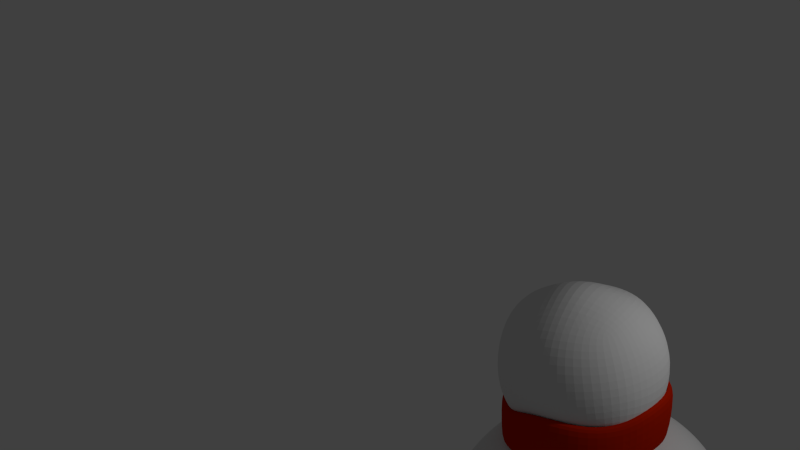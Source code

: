 # Source: new_snowmen.blend  (saved by Blender 2.76.0; exported with 4.5.12 LTS)
import bpy
from mathutils import Matrix  # noqa: F401  (used for matrix-valued properties, if any)

bpy.ops.wm.read_factory_settings(use_empty=True)
scene = bpy.context.scene
scene.name = 'Scene'

# ---- collections
col_collection_1 = bpy.data.collections.new('Collection 1'); scene.collection.children.link(col_collection_1)

# ---- materials (node trees are filled in below, after node groups)
mat_material = bpy.data.materials.new('Material')
mat_material.alpha_threshold = 0.0
mat_material.use_transparent_shadow = False
mat_material.diffuse_color = (0.5382, 0.01469, 0.0, 1.0)
mat_material.roughness = 0.5

# ---- material node trees

# ---- world
world_world = bpy.data.worlds.new('World'); scene.world = world_world
world_world.color = (0.05088, 0.05088, 0.05088)
world_world.use_sun_shadow = False
world_world.sun_shadow_jitter_overblur = 0.0
world_world.cycles.sampling_method = 'MANUAL'
world_world.cycles.sample_map_resolution = 256

# ---- cameras
cam_camera = bpy.data.cameras.new('Camera')
cam_camera.clip_end = 100.0
cam_camera.lens = 35.0
cam_camera.sensor_width = 32.0
cam_camera.sensor_height = 18.0
cam_camera.ortho_scale = 7.314
cam_camera.dof.focus_distance = 0.0
cam_camera.dof.aperture_fstop = 128.0

# ---- lights
light_lamp = bpy.data.lights.new('Lamp', 'POINT')
light_lamp.transmission_factor = 0.0
light_lamp.cutoff_distance = 30.0
light_lamp.energy = 100.0
light_lamp.shadow_buffer_clip_start = 1.001
light_lamp.shadow_soft_size = 0.1
light_lamp.shadow_maximum_resolution = 0.006
light_lamp.use_absolute_resolution = True
light_lamp.cycles.use_multiple_importance_sampling = False

# ---- meshes
me_cube_004 = bpy.data.meshes.new('Cube.004')
me_cube_004.from_pydata([(-0.8181, -0.1165, 0.182), (-0.7006, -0.1204, 0.4689), (-0.7057, -0.4365, 0.1894), (-0.6307, -0.3885, 0.4353), (-0.8328, 0.2499, 0.1924), (-0.7027, 0.5167, 0.1697), (-0.7071, 0.2076, 0.4865), (-0.6181, 0.4641, 0.4427), (-0.8255, 0.2148, -0.1538), (-0.6982, 0.164, -0.4702), (-0.6977, 0.496, -0.1477), (-0.6082, 0.4361, -0.4304), (-0.8279, -0.1403, -0.1494), (-0.6978, -0.4718, -0.1348), (-0.7005, -0.1539, -0.4787), (-0.5971, -0.4465, -0.4865), (-0.17, 0.7995, 0.1728), (-0.1561, 0.6973, 0.4727), (-0.4714, 0.6999, 0.1585), (-0.4337, 0.6179, 0.4343), (0.1609, 0.783, 0.1808), (0.4673, 0.6681, 0.1694), (0.1554, 0.6953, 0.4757), (0.4331, 0.6105, 0.4365), (0.1561, 0.76, -0.1453), (0.1446, 0.6411, -0.4482), (0.4621, 0.648, -0.1354), (0.422, 0.5594, -0.4113), (-0.1731, 0.7819, -0.1547), (-0.4708, 0.6913, -0.1522), (-0.1618, 0.662, -0.4566), (-0.433, 0.6002, -0.4287), (0.8291, 0.1854, 0.1631), (0.7115, 0.1723, 0.4761), (0.7003, 0.4649, 0.1613), (0.6188, 0.4407, 0.4322), (0.8298, -0.1522, 0.1625), (0.7058, -0.4698, 0.154), (0.7222, -0.1469, 0.4903), (0.6331, -0.4312, 0.4438), (0.8301, -0.1503, -0.1778), (0.7068, -0.1422, -0.4828), (0.7058, -0.4674, -0.1607), (0.6202, -0.4253, -0.4388), (0.8265, 0.1743, -0.1716), (0.696, 0.4476, -0.145), (0.7021, 0.1522, -0.4743), (0.608, 0.3996, -0.4197), (0.1594, -0.8047, 0.1395), (0.1535, -0.6915, 0.4608), (0.4761, -0.7014, 0.151), (0.4432, -0.617, 0.436), (-0.1988, -0.759, 0.1325), (-0.5012, -0.6343, 0.1563), (-0.1944, -0.645, 0.4472), (-0.4716, -0.5413, 0.4187), (-0.1521, -0.8143, -0.2104), (-0.1268, -0.7177, -0.5275), (-0.4645, -0.6891, -0.1943), (-0.4033, -0.6339, -0.5003), (0.1688, -0.8184, -0.1815), (0.4765, -0.7011, -0.1607), (0.1617, -0.705, -0.4854), (0.4355, -0.6148, -0.4365), (-0.1684, -0.1674, -0.8261), (-0.4731, -0.1572, -0.7076), (-0.1433, -0.4833, -0.7376), (-0.4121, -0.447, -0.675), (-0.1685, 0.168, -0.8186), (-0.1586, 0.4559, -0.6876), (-0.4723, 0.1571, -0.6975), (-0.4325, 0.4295, -0.6063), (0.1678, 0.1639, -0.8193), (0.4739, 0.1486, -0.6987), (0.149, 0.4391, -0.682), (0.4258, 0.3969, -0.5981), (0.1705, -0.1646, -0.8269), (0.1584, -0.4744, -0.7074), (0.4783, -0.148, -0.7072), (0.4362, -0.4282, -0.621), (0.194, -0.1691, 0.8543), (0.5094, -0.1534, 0.7364), (0.1738, -0.4764, 0.7187), (0.4634, -0.4339, 0.645), (0.1791, 0.173, 0.836), (0.1579, 0.481, 0.7006), (0.4961, 0.1648, 0.7238), (0.4372, 0.4427, 0.6153), (-0.1693, 0.1705, 0.8253), (-0.477, 0.1659, 0.7046), (-0.1561, 0.478, 0.7008), (-0.4349, 0.4413, 0.6169), (-0.1741, -0.1696, 0.8328), (-0.1763, -0.4668, 0.7146), (-0.4878, -0.1478, 0.7069), (-0.4585, -0.402, 0.6058), (-0.8459, 0.07602, 0.189), (-0.7128, 0.04774, 0.4822), (-0.7711, -0.1135, 0.3313), (-0.7683, -0.3002, 0.2002), (-0.6789, -0.4118, 0.3288), (-0.6742, -0.2743, 0.4573), (-0.8461, 0.2421, 0.02168), (-0.7117, 0.5163, 0.01193), (-0.783, 0.3977, 0.1837), (-0.7858, 0.2374, 0.3497), (-0.6745, 0.3492, 0.47), (-0.6712, 0.4974, 0.3162), (-0.8442, 0.0432, -0.1573), (-0.7122, 0.006389, -0.4799), (-0.775, 0.184, -0.3216), (-0.7755, 0.3672, -0.1497), (-0.6627, 0.4652, -0.2984), (-0.6631, 0.31, -0.4515), (-0.8412, -0.1265, 0.02431), (-0.7148, -0.4603, 0.03919), (-0.7785, -0.3194, -0.1258), (-0.7788, -0.1516, -0.3247), (-0.6616, -0.3083, -0.4783), (-0.6567, -0.4663, -0.3315), (-0.005006, 0.8049, 0.1796), (-0.0004066, 0.7078, 0.4811), (-0.163, 0.7637, 0.3292), (-0.3275, 0.7636, 0.1644), (-0.4547, 0.6698, 0.3049), (-0.3032, 0.6665, 0.4549), (0.1604, 0.7843, 0.01847), (0.4713, 0.6673, 0.01775), (0.3208, 0.7371, 0.1766), (0.1587, 0.7545, 0.3351), (0.3028, 0.6619, 0.4593), (0.453, 0.6497, 0.3116), (-0.00925, 0.7828, -0.151), (-0.009258, 0.6598, -0.4576), (0.1499, 0.7117, -0.3032), (0.3156, 0.7148, -0.1393), (0.4436, 0.6117, -0.2812), (0.2911, 0.6076, -0.4307), (-0.1739, 0.8048, 0.009296), (-0.4775, 0.7072, 0.003222), (-0.3287, 0.7526, -0.1553), (-0.1681, 0.7334, -0.3122), (-0.3053, 0.644, -0.4455), (-0.4536, 0.655, -0.2989), (0.8464, 0.02056, 0.1643), (0.729, 0.01346, 0.492), (0.7835, 0.181, 0.3247), (0.7794, 0.3344, 0.1619), (0.6696, 0.4568, 0.3051), (0.6743, 0.3177, 0.4544), (0.8462, -0.1534, -0.008099), (0.7173, -0.4762, -0.003426), (0.7822, -0.3194, 0.1585), (0.786, -0.1493, 0.3293), (0.6896, -0.2983, 0.4719), (0.6763, -0.4533, 0.3049), (0.8455, 0.01709, -0.1799), (0.7171, 0.008867, -0.4878), (0.783, -0.1458, -0.3386), (0.7825, -0.3166, -0.1696), (0.6728, -0.4488, -0.3088), (0.6735, -0.2916, -0.464), (0.844, 0.1834, -0.004448), (0.7095, 0.4626, 0.008618), (0.7756, 0.3189, -0.1582), (0.7785, 0.1627, -0.3308), (0.6649, 0.284, -0.4491), (0.6616, 0.4248, -0.2907), (-0.02197, -0.79, 0.1356), (-0.01691, -0.6807, 0.4574), (0.154, -0.7587, 0.3031), (0.3272, -0.7726, 0.1452), (0.4603, -0.6689, 0.3005), (0.3092, -0.6679, 0.4534), (-0.1834, -0.7913, -0.02807), (-0.4943, -0.6647, -0.01851), (-0.3607, -0.7097, 0.1371), (-0.1995, -0.7111, 0.2862), (-0.3502, -0.601, 0.4358), (-0.4931, -0.5942, 0.3073), (0.007941, -0.8313, -0.1851), (0.01833, -0.7236, -0.5158), (-0.1337, -0.7873, -0.3712), (-0.314, -0.7636, -0.2112), (-0.4301, -0.6797, -0.3554), (-0.2718, -0.6862, -0.5158), (0.1661, -0.8266, -0.02197), (0.4836, -0.7128, -0.005443), (0.3293, -0.7757, -0.1737), (0.1672, -0.7782, -0.3379), (0.3053, -0.669, -0.461), (0.4588, -0.6679, -0.3071), (-0.1714, 0.001948, -0.8388), (-0.4811, 0.0009353, -0.7123), (-0.3288, -0.1626, -0.7812), (-0.1591, -0.3318, -0.7892), (-0.2842, -0.4693, -0.7222), (-0.4481, -0.3097, -0.6948), (-0.0004887, 0.1691, -0.8349), (-0.005135, 0.453, -0.6955), (-0.1632, 0.3215, -0.7671), (-0.3282, 0.1629, -0.7722), (-0.4537, 0.3026, -0.6619), (-0.3037, 0.4461, -0.658), (0.1728, 0.002567, -0.8407), (0.4845, 0.003878, -0.7162), (0.3286, 0.1556, -0.7733), (0.1586, 0.3104, -0.7648), (0.2956, 0.4186, -0.6494), (0.452, 0.281, -0.6582), (0.0007654, -0.1691, -0.8421), (0.005461, -0.4857, -0.729), (0.1643, -0.3268, -0.7809), (0.3324, -0.1566, -0.7814), (0.4603, -0.2961, -0.6743), (0.3058, -0.4539, -0.6727), (0.1921, 0.001635, 0.8658), (0.5123, 0.005715, 0.7455), (0.3627, -0.1618, 0.8125), (0.1881, -0.3311, 0.8052), (0.3313, -0.4582, 0.6955), (0.4916, -0.303, 0.7031), (0.002675, 0.1746, 0.844), (0.0007926, 0.4869, 0.7123), (0.1663, 0.336, 0.7793), (0.3487, 0.1687, 0.7985), (0.4659, 0.314, 0.674), (0.3065, 0.4646, 0.6678), (-0.1732, 0.0002745, 0.8437), (-0.4869, 0.008789, 0.716), (-0.3315, 0.1659, 0.7793), (-0.1629, 0.3326, 0.7775), (-0.3041, 0.4604, 0.6683), (-0.4588, 0.3133, 0.6715), (0.008379, -0.1726, 0.8541), (-0.0001921, -0.4814, 0.7221), (-0.1755, -0.3299, 0.7922), (-0.3437, -0.161, 0.7896), (-0.4754, -0.2903, 0.6693), (-0.3321, -0.4385, 0.677), (-0.5132, -0.5564, -0.4886), (-0.5937, -0.594, -0.1702), (-0.6194, -0.5388, 0.1714), (-0.5678, -0.4685, 0.4146), (-0.5602, -0.3792, 0.523), (-0.6068, -0.1332, 0.5951), (-0.6026, 0.1777, 0.6047), (-0.5414, 0.4367, 0.5436), (-0.5394, 0.553, 0.4238), (-0.5975, 0.6159, 0.1595), (-0.595, 0.6039, -0.1487), (-0.5346, 0.5336, -0.4162), (-0.5347, 0.4185, -0.5336), (-0.5968, 0.1558, -0.5963), (-0.5981, -0.1535, -0.6063), (-0.5185, -0.4336, -0.5976), (-0.4205, 0.5442, 0.5392), (-0.1528, 0.6012, 0.5981), (0.154, 0.6029, 0.599), (0.4219, 0.5438, 0.539), (0.54, 0.5388, 0.4218), (0.5952, 0.5768, 0.1631), (0.5905, 0.5585, -0.1364), (0.5287, 0.4933, -0.4012), (0.4096, 0.4906, -0.5177), (0.1435, 0.5498, -0.5756), (-0.1578, 0.5694, -0.5831), (-0.4189, 0.5286, -0.5315), (0.5433, 0.43, 0.538), (0.6171, 0.165, 0.6138), (0.6321, -0.1473, 0.6303), (0.5664, -0.4195, 0.563), (0.5523, -0.5395, 0.4266), (0.6031, -0.5989, 0.1515), (0.6031, -0.5973, -0.1558), (0.5425, -0.5352, -0.4241), (0.543, -0.4131, -0.5448), (0.6044, -0.142, -0.6068), (0.5997, 0.1464, -0.5982), (0.5315, 0.3851, -0.5242), (0.4393, -0.5405, 0.5538), (0.1597, -0.5984, 0.602), (-0.1818, -0.5711, 0.5988), (-0.4557, -0.4791, 0.518), (-0.3923, -0.5568, -0.6118), (-0.1293, -0.6147, -0.6587), (0.1569, -0.6023, -0.61), (0.4226, -0.5366, -0.5432), (-0.8638, 0.06677, 0.01984), (-0.7935, 0.06962, 0.3441), (-0.7937, 0.3926, 0.01856), (-0.7918, 0.0189, -0.3287), (-0.7875, -0.3134, 0.04818), (-0.7307, -0.2856, 0.3389), (-0.7432, 0.3818, 0.3368), (-0.7312, 0.3351, -0.3098), (-0.7341, -0.3174, -0.3175), (-0.00754, 0.8075, 0.01491), (-0.002331, 0.7725, 0.3368), (0.3224, 0.7372, 0.01936), (-0.009844, 0.7328, -0.3107), (-0.3324, 0.7715, 0.00455), (-0.3161, 0.7284, 0.3168), (0.3129, 0.7131, 0.3253), (0.3035, 0.6713, -0.2918), (-0.318, 0.7093, -0.3076), (0.8633, 0.02013, -0.008408), (0.7992, 0.01793, 0.3322), (0.7963, -0.3234, -0.005746), (0.7959, 0.01286, -0.3424), (0.7915, 0.3318, 0.002047), (0.7399, 0.3289, 0.3146), (0.7447, -0.3095, 0.3186), (0.7412, -0.3044, -0.325), (0.7331, 0.3012, -0.3112), (-0.008384, -0.8241, -0.01391), (-0.02352, -0.7418, 0.2942), (-0.3473, -0.7402, -0.03274), (0.01817, -0.7971, -0.3567), (0.3335, -0.7878, -0.01664), (0.3168, -0.7325, 0.3047), (-0.3579, -0.6646, 0.2918), (-0.2871, -0.7464, -0.3639), (0.3185, -0.7361, -0.3234), (0.0004888, 0.002311, -0.8566), (-0.3346, 0.001406, -0.7899), (-0.002484, 0.3209, -0.7795), (0.337, 0.002943, -0.793), (0.001681, -0.3348, -0.7968), (-0.311, -0.322, -0.7565), (-0.3161, 0.3136, -0.7275), (0.3126, 0.2953, -0.7241), (0.3202, -0.3124, -0.7406), (0.006132, 0.0007418, 0.8667), (0.3634, 0.003238, 0.8238), (0.0009551, 0.3398, 0.7916), (-0.3402, 0.002284, 0.7959), (0.00571, -0.3369, 0.8051), (0.3509, -0.3182, 0.7704), (0.3247, 0.3257, 0.7409), (-0.3186, 0.3215, 0.737), (-0.3391, -0.3132, 0.7518), (-0.555, -0.5877, -0.3492), (-0.6184, -0.5683, 0.01028), (-0.6019, -0.5055, 0.3103), (-0.589, -0.2735, 0.567), (-0.6098, 0.02301, 0.6067), (-0.5789, 0.3195, 0.5819), (-0.5742, 0.5919, 0.3026), (-0.6051, 0.6201, 0.005839), (-0.5698, 0.5725, -0.2938), (-0.5706, 0.2987, -0.5699), (-0.6079, 0.002004, -0.6082), (-0.5665, -0.3024, -0.6023), (-0.2968, 0.5771, 0.5738), (0.0005294, 0.6113, 0.6077), (0.2978, 0.579, 0.5748), (0.5736, 0.5643, 0.302), (0.6017, 0.5752, 0.01404), (0.5648, 0.5299, -0.2784), (0.2865, 0.5235, -0.5512), (-0.007598, 0.5661, -0.587), (-0.2988, 0.5566, -0.5635), (0.5835, 0.3091, 0.5773), (0.636, 0.00899, 0.6354), (0.6076, -0.2936, 0.6051), (0.5814, -0.575, 0.2968), (0.6123, -0.6075, -0.002242), (0.5786, -0.5719, -0.2997), (0.5797, -0.2863, -0.582), (0.6123, 0.005799, -0.6135), (0.5711, 0.275, -0.5665), (0.3113, -0.5767, 0.5852), (-0.007555, -0.598, 0.6061), (-0.3357, -0.5283, 0.5672), (-0.2685, -0.5927, -0.6452), (0.01238, -0.6174, -0.6398), (0.2981, -0.5747, -0.5793), (-0.4752, -0.5182, -0.572), (-0.5295, -0.4417, 0.4825), (-0.5021, 0.4997, -0.5003), (-0.504, 0.5139, 0.5054), (0.5045, -0.4967, -0.5058), (0.5214, -0.5018, 0.5164), (0.4933, 0.4592, -0.4844), (0.5039, 0.5072, 0.5013)], [], [(0, 96, 288, 114), (0, 114, 292, 99), (0, 99, 293, 98), (0, 98, 289, 96), (1, 97, 289, 98), (1, 98, 293, 101), (1, 101, 345, 245), (1, 245, 346, 97), (2, 99, 292, 115), (2, 115, 343, 242), (2, 242, 344, 100), (2, 100, 293, 99), (3, 101, 293, 100), (3, 100, 344, 243), (3, 243, 379, 244), (3, 244, 345, 101), (4, 102, 288, 96), (4, 96, 289, 105), (4, 105, 294, 104), (4, 104, 290, 102), (5, 103, 290, 104), (5, 104, 294, 107), (5, 107, 348, 249), (5, 249, 349, 103), (6, 105, 289, 97), (6, 97, 346, 246), (6, 246, 347, 106), (6, 106, 294, 105), (7, 107, 294, 106), (7, 106, 347, 247), (7, 247, 381, 248), (7, 248, 348, 107), (8, 108, 288, 102), (8, 102, 290, 111), (8, 111, 295, 110), (8, 110, 291, 108), (9, 109, 291, 110), (9, 110, 295, 113), (9, 113, 351, 253), (9, 253, 352, 109), (10, 111, 290, 103), (10, 103, 349, 250), (10, 250, 350, 112), (10, 112, 295, 111), (11, 113, 295, 112), (11, 112, 350, 251), (11, 251, 380, 252), (11, 252, 351, 113), (12, 114, 288, 108), (12, 108, 291, 117), (12, 117, 296, 116), (12, 116, 292, 114), (13, 115, 292, 116), (13, 116, 296, 119), (13, 119, 342, 241), (13, 241, 343, 115), (14, 117, 291, 109), (14, 109, 352, 254), (14, 254, 353, 118), (14, 118, 296, 117), (15, 119, 296, 118), (15, 118, 353, 255), (15, 255, 378, 240), (15, 240, 342, 119), (16, 120, 297, 138), (16, 138, 301, 123), (16, 123, 302, 122), (16, 122, 298, 120), (17, 121, 298, 122), (17, 122, 302, 125), (17, 125, 354, 257), (17, 257, 355, 121), (18, 123, 301, 139), (18, 139, 349, 249), (18, 249, 348, 124), (18, 124, 302, 123), (19, 125, 302, 124), (19, 124, 348, 248), (19, 248, 381, 256), (19, 256, 354, 125), (20, 126, 297, 120), (20, 120, 298, 129), (20, 129, 303, 128), (20, 128, 299, 126), (21, 127, 299, 128), (21, 128, 303, 131), (21, 131, 357, 261), (21, 261, 358, 127), (22, 129, 298, 121), (22, 121, 355, 258), (22, 258, 356, 130), (22, 130, 303, 129), (23, 131, 303, 130), (23, 130, 356, 259), (23, 259, 385, 260), (23, 260, 357, 131), (24, 132, 297, 126), (24, 126, 299, 135), (24, 135, 304, 134), (24, 134, 300, 132), (25, 133, 300, 134), (25, 134, 304, 137), (25, 137, 360, 265), (25, 265, 361, 133), (26, 135, 299, 127), (26, 127, 358, 262), (26, 262, 359, 136), (26, 136, 304, 135), (27, 137, 304, 136), (27, 136, 359, 263), (27, 263, 384, 264), (27, 264, 360, 137), (28, 138, 297, 132), (28, 132, 300, 141), (28, 141, 305, 140), (28, 140, 301, 138), (29, 139, 301, 140), (29, 140, 305, 143), (29, 143, 350, 250), (29, 250, 349, 139), (30, 141, 300, 133), (30, 133, 361, 266), (30, 266, 362, 142), (30, 142, 305, 141), (31, 143, 305, 142), (31, 142, 362, 267), (31, 267, 380, 251), (31, 251, 350, 143), (32, 144, 306, 162), (32, 162, 310, 147), (32, 147, 311, 146), (32, 146, 307, 144), (33, 145, 307, 146), (33, 146, 311, 149), (33, 149, 363, 269), (33, 269, 364, 145), (34, 147, 310, 163), (34, 163, 358, 261), (34, 261, 357, 148), (34, 148, 311, 147), (35, 149, 311, 148), (35, 148, 357, 260), (35, 260, 385, 268), (35, 268, 363, 149), (36, 150, 306, 144), (36, 144, 307, 153), (36, 153, 312, 152), (36, 152, 308, 150), (37, 151, 308, 152), (37, 152, 312, 155), (37, 155, 366, 273), (37, 273, 367, 151), (38, 153, 307, 145), (38, 145, 364, 270), (38, 270, 365, 154), (38, 154, 312, 153), (39, 155, 312, 154), (39, 154, 365, 271), (39, 271, 383, 272), (39, 272, 366, 155), (40, 156, 306, 150), (40, 150, 308, 159), (40, 159, 313, 158), (40, 158, 309, 156), (41, 157, 309, 158), (41, 158, 313, 161), (41, 161, 369, 277), (41, 277, 370, 157), (42, 159, 308, 151), (42, 151, 367, 274), (42, 274, 368, 160), (42, 160, 313, 159), (43, 161, 313, 160), (43, 160, 368, 275), (43, 275, 382, 276), (43, 276, 369, 161), (44, 162, 306, 156), (44, 156, 309, 165), (44, 165, 314, 164), (44, 164, 310, 162), (45, 163, 310, 164), (45, 164, 314, 167), (45, 167, 359, 262), (45, 262, 358, 163), (46, 165, 309, 157), (46, 157, 370, 278), (46, 278, 371, 166), (46, 166, 314, 165), (47, 167, 314, 166), (47, 166, 371, 279), (47, 279, 384, 263), (47, 263, 359, 167), (48, 168, 315, 186), (48, 186, 319, 171), (48, 171, 320, 170), (48, 170, 316, 168), (49, 169, 316, 170), (49, 170, 320, 173), (49, 173, 372, 281), (49, 281, 373, 169), (50, 171, 319, 187), (50, 187, 367, 273), (50, 273, 366, 172), (50, 172, 320, 171), (51, 173, 320, 172), (51, 172, 366, 272), (51, 272, 383, 280), (51, 280, 372, 173), (52, 174, 315, 168), (52, 168, 316, 177), (52, 177, 321, 176), (52, 176, 317, 174), (53, 175, 317, 176), (53, 176, 321, 179), (53, 179, 344, 242), (53, 242, 343, 175), (54, 177, 316, 169), (54, 169, 373, 282), (54, 282, 374, 178), (54, 178, 321, 177), (55, 179, 321, 178), (55, 178, 374, 283), (55, 283, 379, 243), (55, 243, 344, 179), (56, 180, 315, 174), (56, 174, 317, 183), (56, 183, 322, 182), (56, 182, 318, 180), (57, 181, 318, 182), (57, 182, 322, 185), (57, 185, 375, 285), (57, 285, 376, 181), (58, 183, 317, 175), (58, 175, 343, 241), (58, 241, 342, 184), (58, 184, 322, 183), (59, 185, 322, 184), (59, 184, 342, 240), (59, 240, 378, 284), (59, 284, 375, 185), (60, 186, 315, 180), (60, 180, 318, 189), (60, 189, 323, 188), (60, 188, 319, 186), (61, 187, 319, 188), (61, 188, 323, 191), (61, 191, 368, 274), (61, 274, 367, 187), (62, 189, 318, 181), (62, 181, 376, 286), (62, 286, 377, 190), (62, 190, 323, 189), (63, 191, 323, 190), (63, 190, 377, 287), (63, 287, 382, 275), (63, 275, 368, 191), (64, 192, 324, 210), (64, 210, 328, 195), (64, 195, 329, 194), (64, 194, 325, 192), (65, 193, 325, 194), (65, 194, 329, 197), (65, 197, 353, 254), (65, 254, 352, 193), (66, 195, 328, 211), (66, 211, 376, 285), (66, 285, 375, 196), (66, 196, 329, 195), (67, 197, 329, 196), (67, 196, 375, 284), (67, 284, 378, 255), (67, 255, 353, 197), (68, 198, 324, 192), (68, 192, 325, 201), (68, 201, 330, 200), (68, 200, 326, 198), (69, 199, 326, 200), (69, 200, 330, 203), (69, 203, 362, 266), (69, 266, 361, 199), (70, 201, 325, 193), (70, 193, 352, 253), (70, 253, 351, 202), (70, 202, 330, 201), (71, 203, 330, 202), (71, 202, 351, 252), (71, 252, 380, 267), (71, 267, 362, 203), (72, 204, 324, 198), (72, 198, 326, 207), (72, 207, 331, 206), (72, 206, 327, 204), (73, 205, 327, 206), (73, 206, 331, 209), (73, 209, 371, 278), (73, 278, 370, 205), (74, 207, 326, 199), (74, 199, 361, 265), (74, 265, 360, 208), (74, 208, 331, 207), (75, 209, 331, 208), (75, 208, 360, 264), (75, 264, 384, 279), (75, 279, 371, 209), (76, 210, 324, 204), (76, 204, 327, 213), (76, 213, 332, 212), (76, 212, 328, 210), (77, 211, 328, 212), (77, 212, 332, 215), (77, 215, 377, 286), (77, 286, 376, 211), (78, 213, 327, 205), (78, 205, 370, 277), (78, 277, 369, 214), (78, 214, 332, 213), (79, 215, 332, 214), (79, 214, 369, 276), (79, 276, 382, 287), (79, 287, 377, 215), (80, 216, 333, 234), (80, 234, 337, 219), (80, 219, 338, 218), (80, 218, 334, 216), (81, 217, 334, 218), (81, 218, 338, 221), (81, 221, 365, 270), (81, 270, 364, 217), (82, 219, 337, 235), (82, 235, 373, 281), (82, 281, 372, 220), (82, 220, 338, 219), (83, 221, 338, 220), (83, 220, 372, 280), (83, 280, 383, 271), (83, 271, 365, 221), (84, 222, 333, 216), (84, 216, 334, 225), (84, 225, 339, 224), (84, 224, 335, 222), (85, 223, 335, 224), (85, 224, 339, 227), (85, 227, 356, 258), (85, 258, 355, 223), (86, 225, 334, 217), (86, 217, 364, 269), (86, 269, 363, 226), (86, 226, 339, 225), (87, 227, 339, 226), (87, 226, 363, 268), (87, 268, 385, 259), (87, 259, 356, 227), (88, 228, 333, 222), (88, 222, 335, 231), (88, 231, 340, 230), (88, 230, 336, 228), (89, 229, 336, 230), (89, 230, 340, 233), (89, 233, 347, 246), (89, 246, 346, 229), (90, 231, 335, 223), (90, 223, 355, 257), (90, 257, 354, 232), (90, 232, 340, 231), (91, 233, 340, 232), (91, 232, 354, 256), (91, 256, 381, 247), (91, 247, 347, 233), (92, 234, 333, 228), (92, 228, 336, 237), (92, 237, 341, 236), (92, 236, 337, 234), (93, 235, 337, 236), (93, 236, 341, 239), (93, 239, 374, 282), (93, 282, 373, 235), (94, 237, 336, 229), (94, 229, 346, 245), (94, 245, 345, 238), (94, 238, 341, 237), (95, 239, 341, 238), (95, 238, 345, 244), (95, 244, 379, 283), (95, 283, 374, 239)])
me_cube_004.use_remesh_preserve_volume = False
me_cube_004.use_remesh_preserve_attributes = False
me_cube_004.use_mirror_vertex_groups = False
me_cube_004.update()
me_cube_003 = bpy.data.meshes.new('Cube.003')
me_cube_003.from_pydata([(-0.7948, -0.2718, -0.114), (-0.7668, -0.2613, 0.1493), (-0.6757, -0.3051, -0.4229), (0.9081, -0.4064, -0.07667), (0.8737, -0.3727, 0.1587), (0.8688, -0.4235, -0.2847), (0.12, -0.3076, -0.832), (-0.2281, -0.3895, -0.7677), (0.4521, -0.3129, -0.7753), (0.04078, -0.2036, 0.6346), (0.374, -0.2199, 0.6277), (-0.2676, -0.2475, 0.5699), (-0.563, -0.2555, 0.422), (-0.5118, -0.3823, -0.592), (0.7105, -0.2884, 0.4047), (0.684, -0.4532, -0.5606), (-0.6909, -0.8571, -0.01305), (-0.637, -0.8406, 0.1431), (-0.5638, -0.8738, -0.3187), (1.02, -0.9059, 0.1335), (0.8299, -0.8098, 0.3215), (0.9104, -0.931, -0.1796), (0.182, -0.8651, -0.8266), (-0.1862, -0.8698, -0.7607), (0.5081, -0.8511, -0.7574), (0.1002, -0.7242, 0.5949), (0.3677, -0.7753, 0.5459), (-0.1722, -0.7292, 0.5451), (-0.4732, -0.7662, 0.3901), (-0.4368, -0.8803, -0.5621), (0.5386, -0.8348, 0.4854), (0.7823, -0.8267, -0.5823)], [], [(13, 7, 23, 29), (2, 18, 16, 0), (8, 24, 22, 6), (13, 29, 18, 2), (15, 31, 24, 8), (4, 20, 19, 3), (10, 9, 25, 26), (14, 30, 20, 4), (14, 10, 26, 30), (5, 3, 19, 21), (11, 27, 25, 9), (15, 5, 21, 31), (1, 0, 16, 17), (12, 28, 27, 11), (7, 6, 22, 23), (12, 1, 17, 28)])
me_cube_003.materials.append(mat_material)
me_cube_003.use_remesh_preserve_volume = False
me_cube_003.use_remesh_preserve_attributes = False
me_cube_003.use_mirror_vertex_groups = False
me_cube_003.update()
me_cube = bpy.data.meshes.new('Cube')
me_cube.from_pydata([(-0.8143, -0.1069, 0.04081), (-0.8203, -0.1204, -0.02624), (-0.7992, -0.1977, 0.03971), (-0.7988, -0.09325, 0.1061), (-0.8197, -0.01698, 0.04354), (-0.8251, -0.02943, -0.02309), (-0.8057, -0.2118, -0.02785), (-0.7836, -0.1829, 0.1053), (-0.8045, -0.004871, 0.1085), (-0.6946, -0.06535, 0.2975), (-0.7387, -0.07166, 0.2345), (-0.6813, -0.149, 0.2938), (-0.6416, -0.0621, 0.3584), (-0.7001, 0.01734, 0.3015), (-0.7445, 0.01286, 0.2377), (-0.7244, -0.1575, 0.2324), (-0.6297, -0.1441, 0.3532), (-0.6467, 0.01921, 0.3631), (-0.696, -0.458, 0.04365), (-0.7032, -0.4703, -0.02518), (-0.6444, -0.5345, 0.04675), (-0.6819, -0.4427, 0.1097), (-0.7396, -0.3751, 0.04133), (-0.7468, -0.3885, -0.0271), (-0.6515, -0.5456, -0.02262), (-0.6313, -0.5195, 0.1132), (-0.7247, -0.3595, 0.1072), (-0.5994, -0.3914, 0.2864), (-0.6334, -0.4077, 0.2313), (-0.5596, -0.4615, 0.2872), (-0.5592, -0.3788, 0.3374), (-0.6333, -0.3142, 0.2877), (-0.6714, -0.3274, 0.2305), (-0.5882, -0.4815, 0.2343), (-0.5277, -0.4433, 0.3338), (-0.5876, -0.3049, 0.3422), (-0.7787, 0.2322, 0.06305), (-0.8012, 0.1536, 0.05487), (-0.7648, 0.2386, 0.1277), (-0.7493, 0.3061, 0.07198), (-0.7837, 0.2247, -0.003765), (-0.8061, 0.1442, -0.01161), (-0.7868, 0.162, 0.1195), (-0.7357, 0.3104, 0.1368), (-0.7544, 0.3005, 0.004632), (-0.6315, 0.4962, 0.09726), (-0.6748, 0.4384, 0.08933), (-0.6189, 0.494, 0.1634), (-0.5844, 0.5482, 0.105), (-0.6378, 0.4965, 0.02757), (-0.6806, 0.4366, 0.02052), (-0.662, 0.4384, 0.1549), (-0.572, 0.5435, 0.1719), (-0.5912, 0.5506, 0.03426), (-0.6677, 0.2466, 0.3142), (-0.6862, 0.1743, 0.3099), (-0.6175, 0.2467, 0.3714), (-0.6432, 0.3138, 0.3186), (-0.7092, 0.2457, 0.2536), (-0.7293, 0.1725, 0.2473), (-0.6343, 0.1747, 0.3696), (-0.5954, 0.3135, 0.3727), (-0.6827, 0.314, 0.2605), (-0.5461, 0.4781, 0.3324), (-0.5817, 0.4299, 0.3276), (-0.5103, 0.4736, 0.3766), (-0.5073, 0.5195, 0.3377), (-0.576, 0.484, 0.2817), (-0.6154, 0.4334, 0.2745), (-0.5407, 0.4277, 0.3754), (-0.4791, 0.5116, 0.3772), (-0.5328, 0.5283, 0.2895), (-0.7471, 0.2011, -0.2224), (-0.7674, 0.2086, -0.1469), (-0.7215, 0.2798, -0.2148), (-0.7199, 0.1945, -0.2986), (-0.7669, 0.1184, -0.2296), (-0.7884, 0.126, -0.1541), (-0.7401, 0.2869, -0.1393), (-0.6961, 0.273, -0.2906), (-0.7383, 0.1121, -0.3058), (-0.6036, 0.1833, -0.5158), (-0.6479, 0.1855, -0.4466), (-0.5853, 0.2589, -0.5054), (-0.5537, 0.1826, -0.5804), (-0.6178, 0.1038, -0.5239), (-0.6634, 0.1049, -0.4543), (-0.6278, 0.2622, -0.4372), (-0.5372, 0.2572, -0.5688), (-0.5666, 0.104, -0.589), (-0.6167, 0.4838, -0.1936), (-0.6303, 0.4901, -0.1191), (-0.5739, 0.5406, -0.1881), (-0.5975, 0.476, -0.2671), (-0.6557, 0.4215, -0.2001), (-0.6709, 0.428, -0.1251), (-0.586, 0.5468, -0.1137), (-0.5565, 0.5322, -0.261), (-0.6345, 0.4141, -0.2744), (-0.5105, 0.4485, -0.4657), (-0.544, 0.4574, -0.4044), (-0.479, 0.4978, -0.4546), (-0.4727, 0.4417, -0.5209), (-0.5386, 0.3922, -0.4792), (-0.5757, 0.3987, -0.4151), (-0.5082, 0.5099, -0.3957), (-0.448, 0.4868, -0.5054), (-0.4961, 0.3879, -0.5379), (-0.7829, -0.1461, -0.2437), (-0.7855, -0.05651, -0.2405), (-0.7543, -0.1487, -0.3188), (-0.7717, -0.2347, -0.2455), (-0.8041, -0.1406, -0.1689), (-0.8075, -0.04986, -0.1654), (-0.7561, -0.06083, -0.3161), (-0.7446, -0.2353, -0.3198), (-0.7915, -0.2309, -0.171), (-0.6825, -0.4781, -0.2425), (-0.7215, -0.4021, -0.2445), (-0.6626, -0.4713, -0.3142), (-0.635, -0.5476, -0.2404), (-0.6963, -0.4806, -0.1694), (-0.7374, -0.4023, -0.1709), (-0.6989, -0.3979, -0.3171), (-0.6179, -0.5384, -0.3115), (-0.6466, -0.5523, -0.1674), (-0.6319, -0.1432, -0.5306), (-0.6324, -0.06098, -0.5314), (-0.5795, -0.1395, -0.593), (-0.6258, -0.2232, -0.5271), (-0.6784, -0.1466, -0.4635), (-0.6791, -0.06265, -0.4629), (-0.5799, -0.05866, -0.5953), (-0.5744, -0.218, -0.5875), (-0.6713, -0.2287, -0.4618), (-0.5712, -0.4347, -0.5043), (-0.5959, -0.3703, -0.513), (-0.5303, -0.423, -0.5558), (-0.5394, -0.4919, -0.4968), (-0.6068, -0.4482, -0.4463), (-0.636, -0.3806, -0.4524), (-0.5498, -0.3613, -0.5679), (-0.506, -0.4756, -0.544), (-0.5695, -0.5092, -0.4413), (-0.1637, 0.7627, 0.1547), (-0.17, 0.7907, 0.07147), (-0.234, 0.7438, 0.1499), (-0.1546, 0.7322, 0.2321), (-0.08957, 0.7769, 0.1571), (-0.09498, 0.8085, 0.07238), (-0.2411, 0.7673, 0.06874), (-0.2238, 0.7176, 0.2256), (-0.08154, 0.743, 0.2356), (-0.1172, 0.6615, 0.404), (-0.1303, 0.6812, 0.3574), (-0.1843, 0.652, 0.3978), (-0.1054, 0.641, 0.4418), (-0.0464, 0.6685, 0.4063), (-0.05906, 0.6882, 0.3609), (-0.1978, 0.6715, 0.3504), (-0.1728, 0.6309, 0.4368), (-0.03471, 0.6487, 0.4428), (-0.4237, 0.6669, 0.1286), (-0.4319, 0.6778, 0.05364), (-0.4804, 0.6332, 0.1207), (-0.4117, 0.653, 0.1992), (-0.3638, 0.6959, 0.1363), (-0.372, 0.7105, 0.05948), (-0.4883, 0.6408, 0.04732), (-0.4683, 0.6227, 0.1899), (-0.3521, 0.6783, 0.2085), (-0.3648, 0.6055, 0.3668), (-0.3805, 0.6223, 0.3194), (-0.417, 0.5825, 0.3551), (-0.3522, 0.5857, 0.4053), (-0.3083, 0.6244, 0.3783), (-0.3227, 0.6426, 0.3304), (-0.4349, 0.5971, 0.3085), (-0.4013, 0.5662, 0.3917), (-0.2968, 0.6031, 0.4178), (0.1563, 0.7834, 0.1432), (0.07153, 0.7874, 0.1516), (0.1634, 0.7494, 0.2196), (0.2408, 0.7744, 0.1314), (0.1503, 0.8153, 0.06024), (0.06633, 0.821, 0.06693), (0.07847, 0.7516, 0.2296), (0.2483, 0.7433, 0.2056), (0.2335, 0.8032, 0.05101), (0.4712, 0.7222, 0.08141), (0.399, 0.7438, 0.09973), (0.4813, 0.703, 0.1481), (0.54, 0.6954, 0.06317), (0.4588, 0.7388, 0.01), (0.3883, 0.7646, 0.02528), (0.4082, 0.7204, 0.1688), (0.5503, 0.6801, 0.1276), (0.5264, 0.708, -0.005377), (0.1874, 0.6754, 0.3823), (0.1069, 0.6754, 0.3954), (0.1952, 0.6564, 0.4155), (0.2675, 0.6728, 0.3655), (0.1793, 0.6947, 0.3398), (0.09671, 0.6949, 0.3522), (0.1167, 0.6565, 0.4294), (0.2731, 0.6537, 0.3984), (0.2618, 0.6919, 0.3234), (0.485, 0.6477, 0.3047), (0.4177, 0.6595, 0.3255), (0.4825, 0.6286, 0.3396), (0.5466, 0.6313, 0.2847), (0.4876, 0.6654, 0.2607), (0.4171, 0.678, 0.2826), (0.4185, 0.6398, 0.3596), (0.5387, 0.6146, 0.3198), (0.5532, 0.6475, 0.2397), (0.1422, 0.8524, -0.1973), (0.1429, 0.8522, -0.1122), (0.2189, 0.8356, -0.2), (0.1438, 0.8406, -0.2804), (0.06346, 0.8609, -0.1951), (0.06208, 0.8604, -0.1087), (0.2221, 0.836, -0.1168), (0.218, 0.8242, -0.2813), (0.06746, 0.8488, -0.2794), (0.1656, 0.7356, -0.5068), (0.1557, 0.7809, -0.4359), (0.2323, 0.7255, -0.5026), (0.1771, 0.6831, -0.5724), (0.09605, 0.7403, -0.5091), (0.08414, 0.7871, -0.4372), (0.2247, 0.7681, -0.4335), (0.2423, 0.6757, -0.5665), (0.1091, 0.6865, -0.5758), (0.4228, 0.7533, -0.2168), (0.4336, 0.7554, -0.1407), (0.4844, 0.7167, -0.2246), (0.4139, 0.7441, -0.2911), (0.3593, 0.7852, -0.2097), (0.3676, 0.7868, -0.1312), (0.4974, 0.7194, -0.1507), (0.4729, 0.7083, -0.2968), (0.353, 0.7751, -0.2864), (0.4029, 0.6746, -0.4877), (0.4033, 0.7046, -0.4277), (0.4516, 0.6492, -0.485), (0.4067, 0.6384, -0.5412), (0.351, 0.6949, -0.4922), (0.3484, 0.7296, -0.4286), (0.456, 0.6742, -0.4286), (0.4505, 0.6199, -0.5331), (0.3576, 0.6532, -0.5501), (-0.1667, 0.8204, -0.1856), (-0.09225, 0.8445, -0.1893), (-0.1581, 0.8083, -0.2687), (-0.2377, 0.7894, -0.1822), (-0.1716, 0.8216, -0.1006), (-0.09647, 0.8447, -0.103), (-0.08481, 0.8323, -0.2736), (-0.2282, 0.7775, -0.2636), (-0.2433, 0.7918, -0.09906), (-0.4244, 0.6798, -0.1789), (-0.3668, 0.7182, -0.1785), (-0.4116, 0.6694, -0.2542), (-0.4778, 0.6381, -0.1806), (-0.4324, 0.6848, -0.1017), (-0.3738, 0.7226, -0.09952), (-0.3552, 0.7072, -0.2558), (-0.4637, 0.6283, -0.2544), (-0.4871, 0.6436, -0.1049), (-0.1141, 0.7103, -0.4975), (-0.04512, 0.7275, -0.5045), (-0.09788, 0.6619, -0.5645), (-0.1805, 0.6883, -0.4883), (-0.1308, 0.7522, -0.4254), (-0.06044, 0.7725, -0.4319), (-0.02978, 0.6758, -0.5719), (-0.1636, 0.644, -0.5542), (-0.1983, 0.7262, -0.4175), (-0.3537, 0.6084, -0.4573), (-0.301, 0.6368, -0.4671), (-0.3355, 0.5783, -0.5141), (-0.4011, 0.5768, -0.4502), (-0.3745, 0.6335, -0.3944), (-0.3207, 0.6663, -0.401), (-0.2835, 0.6016, -0.5279), (-0.3808, 0.5534, -0.5019), (-0.4236, 0.5973, -0.3906), (0.9325, 0.2868, 0.01454), (0.9313, 0.2814, -0.04723), (0.8921, 0.3734, 0.01077), (0.9244, 0.2912, 0.07461), (0.9641, 0.1942, 0.02004), (0.9652, 0.186, -0.04261), (0.8885, 0.3709, -0.05051), (0.8871, 0.3745, 0.07027), (0.9531, 0.2019, 0.08104), (0.8329, 0.2982, 0.2553), (0.8749, 0.2966, 0.1953), (0.8066, 0.372, 0.2474), (0.7801, 0.3, 0.3126), (0.8522, 0.2183, 0.2654), (0.8974, 0.2139, 0.2039), (0.8448, 0.3732, 0.189), (0.7577, 0.3717, 0.3025), (0.7962, 0.2222, 0.3247), (0.7327, 0.575, 0.02115), (0.7215, 0.5794, -0.04147), (0.6708, 0.6227, 0.03218), (0.7379, 0.5683, 0.08119), (0.7909, 0.5183, 0.01363), (0.7821, 0.5206, -0.04805), (0.6578, 0.6292, -0.03189), (0.6787, 0.6137, 0.09323), (0.7927, 0.5139, 0.0731), (0.6973, 0.5409, 0.2474), (0.7209, 0.5502, 0.1951), (0.6524, 0.579, 0.2554), (0.6644, 0.5337, 0.2941), (0.738, 0.494, 0.2431), (0.7671, 0.5007, 0.1884), (0.6699, 0.5908, 0.2061), (0.6281, 0.5687, 0.2967), (0.6987, 0.4893, 0.2933), (0.9921, -0.09489, 0.03575), (0.9946, 0.001459, 0.03104), (0.9749, -0.07968, 0.1014), (0.9781, -0.1896, 0.04061), (0.9989, -0.1092, -0.03135), (0.9996, -0.01138, -0.03433), (0.979, 0.01468, 0.09491), (0.9595, -0.1729, 0.1082), (0.9864, -0.2047, -0.02835), (0.8693, -0.451, 0.06024), (0.9159, -0.369, 0.05279), (0.8489, -0.4327, 0.1332), (0.8142, -0.5259, 0.06809), (0.8816, -0.4657, -0.01441), (0.927, -0.3842, -0.01998), (0.8957, -0.3509, 0.124), (0.7938, -0.5075, 0.1427), (0.8275, -0.54, -0.008451), (0.8558, -0.03999, 0.2976), (0.864, 0.04753, 0.2872), (0.7953, -0.03074, 0.3606), (0.8388, -0.127, 0.3074), (0.9065, -0.05144, 0.2325), (0.9137, 0.03823, 0.2231), (0.8041, 0.05519, 0.3495), (0.779, -0.1162, 0.3707), (0.8896, -0.1405, 0.2419), (0.7417, -0.3696, 0.334), (0.781, -0.2936, 0.3255), (0.6933, -0.3527, 0.3917), (0.6968, -0.4378, 0.3428), (0.7844, -0.3902, 0.2709), (0.8279, -0.3115, 0.2609), (0.7267, -0.2794, 0.3864), (0.6578, -0.4162, 0.3951), (0.7338, -0.4618, 0.2817), (0.9618, -0.1355, -0.2484), (0.9829, -0.1299, -0.1737), (0.9544, -0.2288, -0.2477), (0.9335, -0.1386, -0.3232), (0.9584, -0.03873, -0.2489), (0.9806, -0.03187, -0.1745), (0.9738, -0.2247, -0.1729), (0.9276, -0.2297, -0.3221), (0.9292, -0.04366, -0.3239), (0.814, -0.1366, -0.5334), (0.8592, -0.1385, -0.4669), (0.8106, -0.2197, -0.5286), (0.7629, -0.1345, -0.5951), (0.8101, -0.04943, -0.5363), (0.8547, -0.04865, -0.4689), (0.8552, -0.2243, -0.4636), (0.7599, -0.2153, -0.5886), (0.7598, -0.04971, -0.5991), (0.8687, -0.4771, -0.241), (0.881, -0.4789, -0.166), (0.8208, -0.5466, -0.238), (0.8495, -0.4707, -0.3136), (0.9074, -0.4005, -0.244), (0.9223, -0.4003, -0.1692), (0.8306, -0.5504, -0.1627), (0.8047, -0.5379, -0.3104), (0.8853, -0.3966, -0.3171), (0.7588, -0.4346, -0.5043), (0.7943, -0.4479, -0.4463), (0.7271, -0.4919, -0.4967), (0.7179, -0.4228, -0.5558), (0.783, -0.3695, -0.5132), (0.8229, -0.3797, -0.4527), (0.7571, -0.5091, -0.4411), (0.6937, -0.4756, -0.544), (0.7371, -0.3608, -0.5682), (0.8835, 0.2602, -0.2535), (0.9186, 0.1613, -0.2517), (0.8564, 0.2518, -0.3265), (0.84, 0.3537, -0.2546), (0.9057, 0.268, -0.1814), (0.9414, 0.1693, -0.1786), (0.8901, 0.1537, -0.3257), (0.8147, 0.345, -0.3264), (0.8612, 0.3611, -0.1834), (0.6718, 0.5741, -0.2462), (0.7325, 0.5116, -0.2511), (0.653, 0.5659, -0.3158), (0.6089, 0.6281, -0.2398), (0.6897, 0.5792, -0.1759), (0.7516, 0.5174, -0.181), (0.7114, 0.503, -0.321), (0.5924, 0.6201, -0.3096), (0.6255, 0.6322, -0.1689), (0.7531, 0.2249, -0.5337), (0.7794, 0.1333, -0.5365), (0.71, 0.2167, -0.5949), (0.7205, 0.3125, -0.5288), (0.7912, 0.2338, -0.4679), (0.8204, 0.1396, -0.4695), (0.7332, 0.1278, -0.599), (0.6812, 0.3019, -0.5881), (0.7551, 0.3238, -0.4648), (0.5938, 0.5245, -0.5019), (0.6396, 0.4638, -0.5122), (0.5698, 0.5094, -0.5524), (0.5465, 0.5754, -0.4923), (0.6145, 0.5401, -0.4451), (0.6655, 0.4782, -0.4529), (0.6095, 0.4502, -0.5661), (0.5306, 0.5573, -0.5388), (0.5615, 0.5929, -0.4376), (0.2667, -0.8058, 0.1058), (0.276, -0.8179, 0.02234), (0.3592, -0.7886, 0.1043), (0.256, -0.7854, 0.1876), (0.172, -0.8167, 0.1052), (0.1792, -0.828, 0.02281), (0.3701, -0.8014, 0.02013), (0.346, -0.7679, 0.187), (0.1639, -0.7968, 0.1857), (0.2245, -0.6701, 0.4121), (0.234, -0.7181, 0.3422), (0.3055, -0.6559, 0.4133), (0.2172, -0.6114, 0.4745), (0.1416, -0.6796, 0.4069), (0.148, -0.7289, 0.3379), (0.318, -0.702, 0.3431), (0.2957, -0.6001, 0.4756), (0.1366, -0.6192, 0.469), (0.6107, -0.6955, 0.09031), (0.6246, -0.7089, 0.008148), (0.6841, -0.6485, 0.08346), (0.5924, -0.6757, 0.1708), (0.5319, -0.734, 0.09626), (0.5453, -0.7474, 0.01273), (0.6982, -0.6619, 0.003053), (0.6648, -0.6294, 0.162), (0.515, -0.7136, 0.1782), (0.5254, -0.5817, 0.3853), (0.5476, -0.6189, 0.3202), (0.5886, -0.5438, 0.369), (0.5076, -0.5378, 0.4405), (0.4569, -0.6124, 0.3995), (0.4756, -0.6531, 0.3317), (0.6148, -0.5764, 0.307), (0.5661, -0.5076, 0.4198), (0.4422, -0.5635, 0.4583), (-0.1127, -0.8129, 0.08873), (-0.01896, -0.8203, 0.09634), (-0.1122, -0.7944, 0.1657), (-0.2037, -0.7984, 0.08036), (-0.1122, -0.8231, 0.009812), (-0.01619, -0.8307, 0.01628), (-0.02137, -0.8014, 0.1744), (-0.2005, -0.7805, 0.1562), (-0.2053, -0.8086, 0.002664), (-0.4495, -0.708, 0.05962), (-0.3728, -0.7466, 0.0654), (-0.4402, -0.6921, 0.1303), (-0.5205, -0.6602, 0.05472), (-0.4553, -0.7177, -0.01344), (-0.3776, -0.7565, -0.009323), (-0.3652, -0.73, 0.138), (-0.5099, -0.645, 0.1235), (-0.5269, -0.67, -0.01678), (-0.1067, -0.6837, 0.3789), (-0.02514, -0.6867, 0.3898), (-0.1048, -0.6264, 0.4398), (-0.1859, -0.6752, 0.3663), (-0.1089, -0.7304, 0.3119), (-0.02447, -0.7353, 0.3222), (-0.02541, -0.627, 0.4511), (-0.1817, -0.6213, 0.4263), (-0.1909, -0.7193, 0.3003), (-0.3992, -0.6088, 0.3189), (-0.333, -0.6385, 0.3355), (-0.3875, -0.5676, 0.3698), (-0.4595, -0.5705, 0.3038), (-0.4136, -0.6428, 0.2611), (-0.344, -0.6763, 0.2742), (-0.3243, -0.5922, 0.3905), (-0.4429, -0.5369, 0.3501), (-0.4778, -0.5998, 0.2493), (-0.104, -0.8096, -0.2324), (-0.1078, -0.8212, -0.1516), (-0.1976, -0.7956, -0.2353), (-0.09922, -0.7907, -0.3116), (-0.00728, -0.8172, -0.2296), (-0.01028, -0.8288, -0.1476), (-0.2023, -0.807, -0.156), (-0.1913, -0.7771, -0.3129), (-0.004218, -0.7982, -0.3102), (-0.08189, -0.6903, -0.5293), (-0.08779, -0.7311, -0.461), (-0.1662, -0.6788, -0.5249), (-0.07666, -0.6425, -0.5923), (0.005248, -0.6971, -0.5318), (0.002162, -0.7382, -0.4623), (-0.1749, -0.7187, -0.4586), (-0.1586, -0.632, -0.5859), (0.007928, -0.6488, -0.5962), (-0.4466, -0.7085, -0.2384), (-0.4538, -0.7179, -0.1636), (-0.5165, -0.6632, -0.2383), (-0.4357, -0.6931, -0.3111), (-0.3698, -0.7455, -0.2384), (-0.3762, -0.7558, -0.1622), (-0.5249, -0.6715, -0.1645), (-0.504, -0.6496, -0.3099), (-0.3605, -0.7287, -0.3125), (-0.3887, -0.6142, -0.5027), (-0.4054, -0.6459, -0.4444), (-0.4483, -0.5813, -0.4959), (-0.3738, -0.577, -0.5545), (-0.321, -0.6411, -0.5109), (-0.3348, -0.6765, -0.4497), (-0.4686, -0.6081, -0.4403), (-0.429, -0.5512, -0.5433), (-0.3089, -0.5991, -0.5663), (0.286, -0.8082, -0.229), (0.1892, -0.8164, -0.2278), (0.2838, -0.7899, -0.3097), (0.3799, -0.7937, -0.2306), (0.2858, -0.8189, -0.146), (0.188, -0.8276, -0.1447), (0.1888, -0.7978, -0.3092), (0.376, -0.776, -0.3103), (0.3807, -0.8038, -0.1484), (0.6304, -0.7064, -0.2335), (0.553, -0.7433, -0.233), (0.6214, -0.692, -0.3085), (0.7011, -0.6615, -0.2342), (0.6346, -0.7144, -0.1551), (0.556, -0.7521, -0.1531), (0.5458, -0.7275, -0.3096), (0.6901, -0.6487, -0.3078), (0.7068, -0.6684, -0.1571), (0.2695, -0.6903, -0.5292), (0.1823, -0.697, -0.5318), (0.2644, -0.6425, -0.5922), (0.3538, -0.6788, -0.5248), (0.2749, -0.7309, -0.4606), (0.1849, -0.7381, -0.4621), (0.1798, -0.6488, -0.5962), (0.3463, -0.632, -0.5859), (0.362, -0.7185, -0.4581), (0.5763, -0.6141, -0.5026), (0.5086, -0.641, -0.5107), (0.5616, -0.577, -0.5545), (0.636, -0.5812, -0.4958), (0.5927, -0.6457, -0.4439), (0.5221, -0.6763, -0.4491), (0.4966, -0.5991, -0.5663), (0.6167, -0.5512, -0.5433), (0.656, -0.6079, -0.4399), (-0.07297, -0.144, -0.8513), (0.01013, -0.1459, -0.8616), (-0.07221, -0.2277, -0.8344), (-0.1548, -0.1415, -0.8342), (-0.07312, -0.05836, -0.8614), (0.01001, -0.05942, -0.872), (0.01051, -0.2303, -0.8443), (-0.1537, -0.2241, -0.8181), (-0.155, -0.05704, -0.8438), (-0.3866, -0.1356, -0.7433), (-0.3124, -0.1369, -0.7802), (-0.3838, -0.2142, -0.7316), (-0.4565, -0.1354, -0.6998), (-0.3869, -0.05477, -0.7499), (-0.3127, -0.05501, -0.788), (-0.3102, -0.2168, -0.7667), (-0.4529, -0.2131, -0.6901), (-0.4568, -0.05522, -0.7051), (-0.06997, -0.4586, -0.7433), (0.01146, -0.4633, -0.7508), (-0.07062, -0.5261, -0.6996), (-0.1495, -0.4516, -0.7312), (-0.07032, -0.3858, -0.7804), (0.01137, -0.3898, -0.7888), (0.01106, -0.5314, -0.706), (-0.1501, -0.518, -0.6893), (-0.1504, -0.38, -0.7665), (-0.3666, -0.4241, -0.668), (-0.2988, -0.4332, -0.6936), (-0.3627, -0.4822, -0.6368), (-0.4281, -0.4175, -0.6373), (-0.3726, -0.3595, -0.694), (-0.3024, -0.3658, -0.7235), (-0.2977, -0.4949, -0.6577), (-0.419, -0.4707, -0.6127), (-0.4378, -0.3557, -0.6585), (-0.06757, 0.2003, -0.849), (-0.0702, 0.1151, -0.8603), (-0.1462, 0.1976, -0.8314), (-0.06525, 0.2822, -0.8304), (0.01221, 0.2023, -0.8597), (0.0113, 0.116, -0.8711), (-0.1505, 0.1138, -0.8425), (-0.1418, 0.278, -0.8132), (0.01243, 0.2854, -0.8408), (-0.06794, 0.4934, -0.729), (-0.06475, 0.4291, -0.7702), (-0.137, 0.4844, -0.7149), (-0.07416, 0.5529, -0.6807), (0.00274, 0.5003, -0.738), (0.008154, 0.4346, -0.7798), (-0.1363, 0.4218, -0.7549), (-0.1412, 0.5417, -0.6679), (-0.005211, 0.5615, -0.6891), (-0.3689, 0.1878, -0.7368), (-0.3778, 0.1084, -0.7468), (-0.4359, 0.1851, -0.6915), (-0.3582, 0.2634, -0.7214), (-0.2976, 0.191, -0.7752), (-0.3051, 0.1104, -0.7856), (-0.4463, 0.1066, -0.701), (-0.4232, 0.2596, -0.6773), (-0.289, 0.268, -0.7587), (-0.3263, 0.452, -0.6436), (-0.3355, 0.3963, -0.6747), (-0.3807, 0.4434, -0.6096), (-0.3213, 0.5007, -0.607), (-0.267, 0.4626, -0.6722), (-0.2724, 0.4045, -0.7072), (-0.3943, 0.39, -0.6359), (-0.3703, 0.4882, -0.5804), (-0.266, 0.5146, -0.6308), (0.2522, 0.2018, -0.8496), (0.1728, 0.2029, -0.8599), (0.2459, 0.2848, -0.8313), (0.3298, 0.2006, -0.8326), (0.2566, 0.1159, -0.8606), (0.1754, 0.1163, -0.8712), (0.1688, 0.2865, -0.8412), (0.3211, 0.2828, -0.8151), (0.3362, 0.1156, -0.8432), (0.5433, 0.2019, -0.7426), (0.4762, 0.2002, -0.779), (0.5255, 0.2832, -0.7297), (0.6052, 0.205, -0.6998), (0.5573, 0.1177, -0.7506), (0.4874, 0.1163, -0.7881), (0.4617, 0.2814, -0.7642), (0.5838, 0.287, -0.6889), (0.6221, 0.12, -0.7066), (0.2155, 0.5031, -0.7327), (0.1455, 0.5049, -0.7397), (0.2027, 0.5661, -0.6858), (0.2827, 0.4998, -0.721), (0.2273, 0.4358, -0.7728), (0.1551, 0.4378, -0.781), (0.1344, 0.568, -0.6916), (0.2682, 0.5622, -0.676), (0.297, 0.4329, -0.7593), (0.4563, 0.4919, -0.6608), (0.4041, 0.4933, -0.6851), (0.4339, 0.5473, -0.6275), (0.5019, 0.4927, -0.6315), (0.4805, 0.4292, -0.6888), (0.4246, 0.4287, -0.7174), (0.3848, 0.5521, -0.6467), (0.4758, 0.543, -0.6051), (0.5305, 0.4325, -0.6545), (0.2606, -0.1439, -0.8513), (0.2606, -0.05817, -0.8614), (0.3424, -0.1413, -0.8343), (0.2599, -0.2277, -0.8344), (0.1776, -0.1458, -0.8616), (0.1775, -0.05936, -0.872), (0.3423, -0.05656, -0.844), (0.3413, -0.2241, -0.8181), (0.1772, -0.2303, -0.8443), (0.2577, -0.4586, -0.7433), (0.258, -0.3858, -0.7804), (0.3372, -0.4516, -0.7312), (0.2584, -0.5261, -0.6996), (0.1763, -0.4633, -0.7508), (0.1764, -0.3898, -0.7888), (0.3381, -0.38, -0.7665), (0.3378, -0.518, -0.6893), (0.1767, -0.5314, -0.706), (0.5731, -0.1341, -0.7439), (0.572, -0.0518, -0.7512), (0.6422, -0.133, -0.7008), (0.5709, -0.2135, -0.7319), (0.4994, -0.1361, -0.7806), (0.4988, -0.0532, -0.7888), (0.6406, -0.0507, -0.707), (0.6397, -0.212, -0.6905), (0.4976, -0.2164, -0.7668), (0.5543, -0.4241, -0.668), (0.5602, -0.3594, -0.694), (0.6158, -0.4174, -0.6373), (0.5504, -0.4822, -0.6368), (0.4865, -0.4332, -0.6936), (0.49, -0.3657, -0.7235), (0.6254, -0.3555, -0.6586), (0.6067, -0.4707, -0.6127), (0.4854, -0.4949, -0.6577), (0.2252, -0.01176, 0.6368), (0.142, -0.01269, 0.6436), (0.2231, -0.0963, 0.6394), (0.3089, -0.01338, 0.6228), (0.2265, 0.07099, 0.6273), (0.1429, 0.06757, 0.6368), (0.1407, -0.09495, 0.6435), (0.3058, -0.1001, 0.628), (0.3109, 0.07197, 0.6108), (0.5661, -0.0181, 0.5251), (0.4803, -0.01696, 0.567), (0.5562, -0.1049, 0.5347), (0.6488, -0.02012, 0.4757), (0.5723, 0.06851, 0.5111), (0.4848, 0.07039, 0.5527), (0.4732, -0.1049, 0.5758), (0.6362, -0.1056, 0.4857), (0.6565, 0.06554, 0.4627), (0.2136, -0.37, 0.6003), (0.1343, -0.37, 0.5975), (0.2119, -0.4597, 0.5691), (0.2917, -0.3701, 0.5969), (0.2168, -0.2768, 0.6218), (0.1365, -0.2748, 0.621), (0.1332, -0.4624, 0.5648), (0.289, -0.4558, 0.5679), (0.2965, -0.28, 0.6159), (0.5123, -0.3515, 0.5304), (0.4419, -0.3605, 0.5624), (0.5011, -0.4228, 0.513), (0.5783, -0.3441, 0.4905), (0.5275, -0.2734, 0.5386), (0.4525, -0.2782, 0.5747), (0.4348, -0.4369, 0.54), (0.5611, -0.4092, 0.4796), (0.5989, -0.2699, 0.4941), (0.2263, 0.3191, 0.5643), (0.2271, 0.2372, 0.5895), (0.3101, 0.3215, 0.5423), (0.2246, 0.3958, 0.5385), (0.1432, 0.3139, 0.5811), (0.1436, 0.2315, 0.6041), (0.3115, 0.2405, 0.5689), (0.3074, 0.3967, 0.5158), (0.1424, 0.3917, 0.5568), (0.2142, 0.5677, 0.4788), (0.2186, 0.5211, 0.4957), (0.2919, 0.5651, 0.4584), (0.2088, 0.605, 0.4615), (0.1359, 0.5669, 0.4965), (0.1389, 0.5195, 0.5144), (0.2981, 0.5193, 0.4739), (0.2854, 0.6021, 0.4426), (0.1314, 0.6047, 0.4778), (0.5647, 0.313, 0.451), (0.5716, 0.2356, 0.4727), (0.6444, 0.3077, 0.411), (0.5542, 0.3838, 0.4305), (0.4806, 0.3178, 0.4857), (0.485, 0.2393, 0.5104), (0.6542, 0.2311, 0.4292), (0.63, 0.3778, 0.3944), (0.4736, 0.39, 0.4618), (0.5082, 0.5423, 0.3926), (0.5246, 0.4989, 0.402), (0.5692, 0.5346, 0.3662), (0.4936, 0.5775, 0.3817), (0.4405, 0.5513, 0.4155), (0.4525, 0.5071, 0.4272), (0.5909, 0.4919, 0.3726), (0.5492, 0.5683, 0.3584), (0.4297, 0.5874, 0.4026), (-0.1021, 0.2828, 0.5936), (-0.02088, 0.295, 0.5963), (-0.09868, 0.361, 0.5748), (-0.1827, 0.2708, 0.5839), (-0.1051, 0.2005, 0.6103), (-0.02235, 0.2123, 0.6148), (-0.01937, 0.3736, 0.5757), (-0.1771, 0.3479, 0.567), (-0.1875, 0.1894, 0.5986), (-0.4194, 0.2497, 0.5092), (-0.3423, 0.2538, 0.5416), (-0.4057, 0.3206, 0.5004), (-0.4923, 0.2475, 0.4697), (-0.4303, 0.1737, 0.5162), (-0.3511, 0.1757, 0.5515), (-0.3314, 0.3271, 0.5298), (-0.4757, 0.3163, 0.4643), (-0.5052, 0.1736, 0.4738), (-0.09108, 0.5424, 0.5186), (-0.01749, 0.5539, 0.517), (-0.09211, 0.5836, 0.4975), (-0.1624, 0.5291, 0.5145), (-0.09248, 0.4921, 0.5373), (-0.01714, 0.5045, 0.536), (-0.01997, 0.5938, 0.4963), (-0.1616, 0.5712, 0.4938), (-0.166, 0.4782, 0.5325), (-0.3602, 0.4886, 0.471), (-0.2977, 0.5011, 0.4907), (-0.3497, 0.5285, 0.4562), (-0.4173, 0.4786, 0.4456), (-0.3744, 0.4408, 0.4819), (-0.3077, 0.4515, 0.5048), (-0.2914, 0.5427, 0.4729), (-0.4012, 0.516, 0.4353), (-0.4365, 0.4327, 0.4528), (-0.1083, -0.04368, 0.6328), (-0.1083, 0.03658, 0.631), (-0.1919, -0.05748, 0.6172), (-0.1077, -0.1253, 0.6283), (-0.02463, -0.0294, 0.6415), (-0.02427, 0.04956, 0.6386), (-0.1922, 0.02436, 0.6162), (-0.1901, -0.1402, 0.6122), (-0.02478, -0.1101, 0.6378), (-0.1041, -0.3907, 0.5716), (-0.1052, -0.2999, 0.5982), (-0.1813, -0.399, 0.5559), (-0.1034, -0.4781, 0.5367), (-0.02519, -0.3808, 0.5827), (-0.02501, -0.287, 0.6089), (-0.1843, -0.3122, 0.5821), (-0.1794, -0.4817, 0.5216), (-0.02534, -0.4719, 0.548), (-0.4363, -0.06867, 0.5184), (-0.439, 0.01334, 0.5213), (-0.5114, -0.06502, 0.47), (-0.4298, -0.1508, 0.5119), (-0.3569, -0.07035, 0.56), (-0.3587, 0.01246, 0.5614), (-0.515, 0.01609, 0.4742), (-0.5029, -0.1463, 0.4633), (-0.3522, -0.1534, 0.554), (-0.3954, -0.3878, 0.4693), (-0.4078, -0.312, 0.4879), (-0.4571, -0.3779, 0.4291), (-0.3856, -0.4569, 0.4447), (-0.3281, -0.3972, 0.5048), (-0.3365, -0.3182, 0.5271), (-0.4742, -0.305, 0.443), (-0.4418, -0.4418, 0.4116), (-0.3219, -0.4708, 0.4753), (-0.8204, 0.05936, -0.01827), (-0.8153, 0.0704, 0.04814), (-0.8005, 0.08073, 0.1129), (-0.7415, 0.0947, 0.2419), (-0.6975, 0.09768, 0.3057), (-0.6445, 0.09858, 0.3669), (-0.7795, 0.005533, 0.1729), (-0.7737, -0.08098, 0.1704), (-0.7587, -0.1689, 0.1693), (-0.7812, -0.3017, -0.02809), (-0.7743, -0.2877, 0.03997), (-0.7588, -0.2721, 0.1057), (-0.7019, -0.3431, 0.1703), (-0.661, -0.4255, 0.1724), (-0.6125, -0.5015, 0.1759), (-0.7019, -0.2432, 0.231), (-0.6607, -0.2324, 0.2905), (-0.6115, -0.2254, 0.3477), (-0.8018, 0.1347, -0.08094), (-0.7798, 0.2166, -0.0735), (-0.7513, 0.294, -0.06566), (-0.6794, 0.4332, -0.05111), (-0.6375, 0.4945, -0.04482), (-0.5919, 0.5502, -0.03904), (-0.7196, 0.3712, 0.01294), (-0.7142, 0.3749, 0.08097), (-0.701, 0.3771, 0.1461), (-0.7629, 0.1686, 0.1833), (-0.7417, 0.2433, 0.191), (-0.7136, 0.3132, 0.1995), (-0.651, 0.3767, 0.2676), (-0.6141, 0.3751, 0.3231), (-0.5694, 0.3741, 0.3739), (-0.6421, 0.4367, 0.2167), (-0.6003, 0.4898, 0.2252), (-0.5546, 0.5367, 0.2339), (-0.8021, 0.03963, -0.1605), (-0.78, 0.03222, -0.2358), (-0.7505, 0.02666, -0.3118), (-0.6739, 0.02171, -0.4599), (-0.6276, 0.02189, -0.5293), (-0.5756, 0.02304, -0.5941), (-0.7034, 0.1075, -0.3813), (-0.6866, 0.1892, -0.3738), (-0.6647, 0.267, -0.3653), (-0.7075, 0.3602, -0.1319), (-0.6907, 0.3535, -0.2072), (-0.6674, 0.3465, -0.2824), (-0.6076, 0.4064, -0.3466), (-0.573, 0.467, -0.3378), (-0.5344, 0.5218, -0.3307), (-0.6036, 0.3337, -0.4265), (-0.5635, 0.329, -0.493), (-0.5178, 0.3262, -0.5545), (-0.821, -0.04085, -0.09238), (-0.8168, -0.1322, -0.09587), (-0.8031, -0.2234, -0.09792), (-0.7461, -0.3981, -0.09792), (-0.7034, -0.4783, -0.09634), (-0.6523, -0.5519, -0.09424), (-0.7694, -0.3187, -0.1717), (-0.7514, -0.3206, -0.2457), (-0.7263, -0.3189, -0.3192), (-0.7203, -0.06286, -0.3908), (-0.7191, -0.1488, -0.3926), (-0.7108, -0.2331, -0.3924), (-0.6573, -0.3072, -0.4581), (-0.6139, -0.2994, -0.5211), (-0.5645, -0.2924, -0.579), (-0.6702, -0.3905, -0.3869), (-0.6372, -0.4612, -0.3827), (-0.5959, -0.5253, -0.3791), (-0.0162, 0.8191, 0.07101), (-0.01125, 0.7854, 0.1564), (-0.003998, 0.7496, 0.2352), (0.01648, 0.6927, 0.3596), (0.02824, 0.673, 0.4038), (0.03935, 0.6539, 0.4389), (-0.07125, 0.7118, 0.3047), (-0.1433, 0.7036, 0.3006), (-0.2114, 0.6923, 0.2933), (-0.3085, 0.7401, 0.06459), (-0.3006, 0.7212, 0.1435), (-0.2894, 0.6995, 0.2174), (-0.3381, 0.6598, 0.2739), (-0.397, 0.6377, 0.2635), (-0.4528, 0.6103, 0.2531), (-0.2617, 0.6587, 0.3409), (-0.248, 0.6397, 0.3889), (-0.2366, 0.6182, 0.4286), (0.06311, 0.8471, -0.02095), (0.1457, 0.8399, -0.02595), (0.2271, 0.8252, -0.03272), (0.3774, 0.7799, -0.0524), (0.4457, 0.7506, -0.06457), (0.5115, 0.7165, -0.07702), (0.3136, 0.7859, 0.03933), (0.3225, 0.7609, 0.1168), (0.3308, 0.7335, 0.1885), (0.08694, 0.719, 0.2976), (0.1712, 0.7181, 0.2862), (0.2555, 0.7143, 0.2706), (0.3418, 0.6864, 0.304), (0.345, 0.6676, 0.3462), (0.3482, 0.6482, 0.3794), (0.4147, 0.6975, 0.2305), (0.4873, 0.6834, 0.2084), (0.5554, 0.6637, 0.1868), (-0.01838, 0.8585, -0.1057), (-0.01529, 0.8589, -0.1927), (-0.009325, 0.8467, -0.2774), (0.01156, 0.7849, -0.4361), (0.0253, 0.7381, -0.5086), (0.03957, 0.6844, -0.5759), (0.07428, 0.8242, -0.3604), (0.1482, 0.8167, -0.3603), (0.2198, 0.8016, -0.3595), (0.2976, 0.8135, -0.123), (0.2919, 0.8125, -0.2039), (0.2883, 0.8017, -0.283), (0.3492, 0.7566, -0.3598), (0.4073, 0.7279, -0.362), (0.4633, 0.6941, -0.3654), (0.2894, 0.7504, -0.4307), (0.2946, 0.7114, -0.4975), (0.303, 0.6653, -0.5588), (-0.0974, 0.8327, -0.01541), (-0.1728, 0.8117, -0.01462), (-0.2445, 0.7845, -0.01512), (-0.3757, 0.7201, -0.01984), (-0.4351, 0.6843, -0.02378), (-0.4908, 0.6446, -0.02846), (-0.3109, 0.7579, -0.09858), (-0.3047, 0.7544, -0.1796), (-0.2942, 0.7429, -0.259), (-0.07418, 0.8082, -0.3548), (-0.146, 0.7855, -0.3489), (-0.2149, 0.7564, -0.3423), (-0.262, 0.6968, -0.409), (-0.2432, 0.6632, -0.4779), (-0.2259, 0.6235, -0.5418), (-0.3396, 0.6898, -0.3303), (-0.3948, 0.6539, -0.3264), (-0.4454, 0.6146, -0.3248), (0.9885, 0.0874, -0.03789), (0.9853, 0.09824, 0.02597), (0.9718, 0.109, 0.08825), (0.9108, 0.1271, 0.2136), (0.863, 0.1341, 0.2765), (0.8047, 0.14, 0.3374), (0.9312, 0.2086, 0.1418), (0.9056, 0.2945, 0.1344), (0.8718, 0.3744, 0.1293), (0.8382, 0.4516, -0.0512), (0.8444, 0.4514, 0.01003), (0.8427, 0.4495, 0.06932), (0.7855, 0.5079, 0.1311), (0.7347, 0.5599, 0.1391), (0.6792, 0.6028, 0.1512), (0.8084, 0.4419, 0.1863), (0.7745, 0.4379, 0.2429), (0.7301, 0.4353, 0.2956), (0.9948, -0.02283, -0.1025), (0.9956, -0.1213, -0.1008), (0.9848, -0.2169, -0.09931), (0.9291, -0.3951, -0.09404), (0.8856, -0.4754, -0.09008), (0.8331, -0.5485, -0.08577), (0.9623, -0.2968, -0.02475), (0.9526, -0.2814, 0.04612), (0.933, -0.2637, 0.1156), (0.9523, 0.02728, 0.1585), (0.9465, -0.06478, 0.1667), (0.9301, -0.1561, 0.1751), (0.8632, -0.2277, 0.2513), (0.8137, -0.212, 0.3168), (0.7559, -0.1996, 0.3794), (0.8664, -0.3312, 0.1935), (0.8205, -0.412, 0.2036), (0.7669, -0.4858, 0.2143), (0.9668, 0.06824, -0.176), (0.944, 0.06058, -0.2499), (0.9148, 0.0541, -0.3246), (0.8418, 0.04437, -0.4697), (0.7986, 0.04087, -0.5373), (0.7501, 0.03809, -0.6004), (0.8943, -0.04688, -0.3978), (0.8989, -0.1394, -0.3966), (0.8942, -0.228, -0.3945), (0.9536, -0.3152, -0.1716), (0.9363, -0.3175, -0.2464), (0.9115, -0.316, -0.3201), (0.8568, -0.3894, -0.3871), (0.8244, -0.4607, -0.3824), (0.7832, -0.5251, -0.3785), (0.8431, -0.305, -0.4589), (0.8002, -0.2977, -0.5219), (0.7511, -0.2911, -0.5795), (0.9573, 0.1775, -0.1083), (0.922, 0.2751, -0.1121), (0.8777, 0.3669, -0.1148), (0.7683, 0.5205, -0.1127), (0.7065, 0.5809, -0.107), (0.642, 0.6326, -0.09894), (0.8094, 0.4453, -0.1836), (0.7892, 0.4387, -0.254), (0.766, 0.4298, -0.3248), (0.857, 0.1465, -0.3989), (0.8253, 0.243, -0.3985), (0.7861, 0.3349, -0.3971), (0.7129, 0.4063, -0.4599), (0.6824, 0.3931, -0.5217), (0.6474, 0.3807, -0.5784), (0.6889, 0.4918, -0.389), (0.6337, 0.5546, -0.3828), (0.5765, 0.6084, -0.3762), (0.0814, -0.8321, 0.02097), (0.07633, -0.8214, 0.1022), (0.071, -0.8021, 0.1813), (0.06149, -0.7346, 0.331), (0.05794, -0.685, 0.3991), (0.05538, -0.6241, 0.4606), (0.1556, -0.7677, 0.2636), (0.2447, -0.7564, 0.2667), (0.3319, -0.7391, 0.2669), (0.4604, -0.778, 0.01674), (0.448, -0.7647, 0.101), (0.4328, -0.744, 0.1838), (0.4958, -0.6865, 0.2572), (0.571, -0.65, 0.2479), (0.6414, -0.6051, 0.237), (0.399, -0.6804, 0.3398), (0.3834, -0.6369, 0.4095), (0.3711, -0.5843, 0.4708), (-0.01325, -0.8333, -0.06522), (-0.1106, -0.8256, -0.07047), (-0.205, -0.8113, -0.07631), (-0.379, -0.7595, -0.08543), (-0.4569, -0.7211, -0.08811), (-0.5286, -0.6739, -0.09016), (-0.2942, -0.7866, -0.004077), (-0.2908, -0.7765, 0.07224), (-0.2852, -0.7591, 0.1467), (-0.02326, -0.7733, 0.2499), (-0.1109, -0.7671, 0.2403), (-0.1961, -0.7542, 0.2297), (-0.2696, -0.7015, 0.2876), (-0.2616, -0.6605, 0.3519), (-0.2552, -0.6103, 0.41), (-0.3554, -0.7065, 0.2079), (-0.4281, -0.6703, 0.1977), (-0.4955, -0.6247, 0.1886), (0.08883, -0.8307, -0.1449), (0.09094, -0.8192, -0.2278), (0.09228, -0.8004, -0.3092), (0.09355, -0.7404, -0.4625), (0.09378, -0.6993, -0.5327), (0.09386, -0.6509, -0.5975), (-0.001078, -0.7719, -0.3881), (-0.09377, -0.7646, -0.3882), (-0.1836, -0.7515, -0.3877), (-0.2923, -0.7855, -0.1599), (-0.2867, -0.7745, -0.2375), (-0.2788, -0.7567, -0.3134), (-0.3486, -0.7057, -0.3834), (-0.4218, -0.6722, -0.3803), (-0.4878, -0.6311, -0.3778), (-0.2577, -0.7006, -0.4549), (-0.2464, -0.6625, -0.5188), (-0.2364, -0.6175, -0.5772), (0.1848, -0.8314, -0.06075), (0.2827, -0.8221, -0.06194), (0.3777, -0.8064, -0.06448), (0.5537, -0.7535, -0.07088), (0.633, -0.7154, -0.07417), (0.7061, -0.6687, -0.07767), (0.4713, -0.7818, -0.151), (0.4694, -0.7723, -0.2322), (0.4638, -0.7554, -0.3104), (0.1872, -0.7717, -0.3876), (0.2799, -0.7642, -0.3873), (0.3698, -0.7509, -0.3864), (0.4449, -0.7004, -0.4543), (0.434, -0.6624, -0.5186), (0.4242, -0.6175, -0.5772), (0.5351, -0.7051, -0.382), (0.6085, -0.6716, -0.379), (0.6747, -0.6307, -0.3767), (0.01035, 0.02814, -0.8751), (-0.07232, 0.02829, -0.8644), (-0.1538, 0.02839, -0.8466), (-0.3104, 0.0278, -0.7899), (-0.3841, 0.027, -0.7512), (-0.4535, 0.02591, -0.7056), (-0.2351, -0.05581, -0.8193), (-0.2349, -0.139, -0.8105), (-0.2332, -0.2203, -0.7955), (0.01098, -0.3119, -0.82), (-0.07121, -0.3086, -0.8107), (-0.152, -0.3039, -0.7955), (-0.228, -0.3731, -0.7475), (-0.2261, -0.4429, -0.7145), (-0.2261, -0.5074, -0.6753), (-0.3067, -0.2935, -0.7477), (-0.3789, -0.2893, -0.715), (-0.4466, -0.287, -0.6762), (0.09337, 0.1164, -0.8747), (0.09254, 0.2033, -0.8633), (0.09064, 0.2869, -0.8444), (0.08169, 0.4377, -0.7834), (0.07417, 0.5043, -0.7416), (0.06463, 0.5668, -0.6929), (0.01129, 0.3634, -0.8142), (-0.06404, 0.3591, -0.8041), (-0.1382, 0.3533, -0.7877), (-0.229, 0.1122, -0.8176), (-0.2231, 0.1944, -0.8068), (-0.2166, 0.2731, -0.7893), (-0.2803, 0.3397, -0.736), (-0.3468, 0.3334, -0.7006), (-0.4091, 0.3285, -0.6587), (-0.2057, 0.4134, -0.7338), (-0.2037, 0.4739, -0.6959), (-0.2055, 0.5287, -0.6512), (0.1769, 0.02829, -0.8752), (0.2594, 0.02872, -0.8646), (0.3404, 0.02936, -0.847), (0.4951, 0.03122, -0.7913), (0.567, 0.03246, -0.7535), (0.6341, 0.03399, -0.709), (0.4134, 0.1156, -0.8189), (0.4047, 0.1999, -0.809), (0.3933, 0.2814, -0.7926), (0.163, 0.3653, -0.8149), (0.2377, 0.3633, -0.8058), (0.3101, 0.3608, -0.7907), (0.3632, 0.4302, -0.7407), (0.346, 0.4962, -0.705), (0.3294, 0.5572, -0.6628), (0.4444, 0.3581, -0.7437), (0.5044, 0.3596, -0.7117), (0.5587, 0.3635, -0.6737), (0.09377, -0.05987, -0.8755), (0.09384, -0.1466, -0.8651), (0.09387, -0.2314, -0.8476), (0.09387, -0.3914, -0.7917), (0.09387, -0.465, -0.7534), (0.09387, -0.5334, -0.7082), (0.1767, -0.3119, -0.82), (0.2589, -0.3086, -0.8107), (0.3397, -0.3039, -0.7955), (0.4219, -0.05481, -0.8197), (0.4222, -0.1385, -0.8107), (0.4208, -0.2201, -0.7956), (0.4942, -0.2933, -0.7478), (0.5664, -0.2889, -0.7152), (0.6339, -0.2865, -0.6764), (0.4157, -0.3731, -0.7475), (0.4138, -0.4429, -0.7145), (0.4139, -0.5074, -0.6753), (0.1434, 0.1482, 0.6235), (0.2271, 0.1535, 0.6114), (0.3117, 0.1564, 0.5926), (0.4865, 0.1561, 0.5336), (0.5743, 0.1536, 0.4934), (0.6585, 0.1498, 0.447), (0.3968, 0.07144, 0.5863), (0.3937, -0.01571, 0.6), (0.3891, -0.1039, 0.6075), (0.1388, -0.1816, 0.6361), (0.2203, -0.1841, 0.6345), (0.3017, -0.1888, 0.6259), (0.3751, -0.2815, 0.601), (0.368, -0.3678, 0.5851), (0.3636, -0.4489, 0.559), (0.4638, -0.1923, 0.5786), (0.5432, -0.1904, 0.5394), (0.6193, -0.1894, 0.492), (0.06056, 0.2232, 0.6126), (0.06088, 0.3058, 0.592), (0.06095, 0.3844, 0.5696), (0.06, 0.514, 0.5284), (0.0582, 0.5624, 0.5097), (0.05461, 0.6011, 0.4899), (0.141, 0.4615, 0.5338), (0.2221, 0.4642, 0.5147), (0.3035, 0.4636, 0.492), (0.3973, 0.2411, 0.5425), (0.3948, 0.321, 0.5159), (0.3905, 0.3947, 0.4898), (0.4641, 0.4537, 0.4415), (0.5407, 0.4464, 0.4134), (0.6119, 0.4398, 0.381), (0.3764, 0.5145, 0.4505), (0.3678, 0.5596, 0.4367), (0.3595, 0.5961, 0.4225), (-0.02355, 0.1293, 0.6296), (-0.1073, 0.1174, 0.6233), (-0.1909, 0.1063, 0.6099), (-0.3569, 0.09463, 0.5585), (-0.4372, 0.09441, 0.5206), (-0.5132, 0.09598, 0.4755), (-0.2696, 0.1806, 0.5792), (-0.2628, 0.2607, 0.5666), (-0.2546, 0.3361, 0.552), (-0.01805, 0.4447, 0.555), (-0.09534, 0.4318, 0.5555), (-0.1713, 0.418, 0.5494), (-0.2378, 0.4642, 0.5216), (-0.2313, 0.515, 0.5052), (-0.2281, 0.5573, 0.4854), (-0.3196, 0.3936, 0.5171), (-0.3903, 0.3848, 0.491), (-0.4567, 0.3785, 0.4584), (0.05958, 0.06075, 0.6402), (0.05894, -0.01796, 0.6446), (0.05813, -0.09869, 0.6423), (0.05576, -0.2772, 0.6159), (0.05454, -0.3728, 0.5908), (0.0538, -0.4658, 0.557), (-0.02486, -0.1951, 0.627), (-0.1066, -0.2101, 0.6169), (-0.1875, -0.2248, 0.6007), (-0.2758, 0.01547, 0.5934), (-0.2748, -0.06748, 0.5934), (-0.2718, -0.1509, 0.588), (-0.3452, -0.2361, 0.5431), (-0.42, -0.2322, 0.5017), (-0.4903, -0.2266, 0.4542), (-0.2616, -0.3196, 0.559), (-0.2563, -0.4023, 0.5342), (-0.2525, -0.4802, 0.5016), (-0.4734, -0.5186, -0.538), (-0.4989, -0.541, -0.4931), (-0.5236, -0.5627, -0.4388), (-0.5649, -0.5981, -0.3098), (-0.5795, -0.6097, -0.2388), (-0.5893, -0.6163, -0.1656), (-0.5924, -0.6127, -0.01972), (-0.5856, -0.6026, 0.05049), (-0.5737, -0.5877, 0.1178), (-0.5362, -0.5464, 0.2401), (-0.5131, -0.5219, 0.2924), (-0.4899, -0.4967, 0.3363), (-0.4895, -0.4343, 0.3749), (-0.5121, -0.3731, 0.3848), (-0.5345, -0.3013, 0.394), (-0.5701, -0.143, 0.4098), (-0.5804, -0.06197, 0.4162), (-0.5849, 0.01872, 0.4211), (-0.5738, 0.1743, 0.4247), (-0.5589, 0.2467, 0.4237), (-0.5395, 0.314, 0.4217), (-0.4924, 0.4281, 0.4173), (-0.4677, 0.4731, 0.4143), (-0.4448, 0.509, 0.4092), (-0.4438, 0.5423, 0.3809), (-0.4646, 0.5542, 0.3449), (-0.4858, 0.566, 0.2984), (-0.5217, 0.5865, 0.1807), (-0.534, 0.594, 0.1127), (-0.5413, 0.5987, 0.04078), (-0.5382, 0.5979, -0.1089), (-0.5276, 0.592, -0.1837), (-0.5119, 0.5829, -0.2566), (-0.4681, 0.5565, -0.3907), (-0.4429, 0.5405, -0.4484), (-0.4185, 0.5239, -0.4971), (-0.4126, 0.482, -0.5476), (-0.4297, 0.4392, -0.5691), (-0.4481, 0.3868, -0.5905), (-0.4832, 0.2574, -0.6265), (-0.4978, 0.1833, -0.6393), (-0.5095, 0.1051, -0.6484), (-0.5214, -0.05647, -0.6536), (-0.5211, -0.1366, -0.6497), (-0.5168, -0.2142, -0.6421), (-0.4972, -0.3558, -0.6167), (-0.4829, -0.4161, -0.6002), (-0.4667, -0.4665, -0.5827), (-0.3941, 0.545, 0.4184), (-0.346, 0.5607, 0.4351), (-0.2905, 0.5765, 0.4493), (-0.1646, 0.6049, 0.4684), (-0.09657, 0.6162, 0.4725), (-0.02543, 0.6251, 0.4722), (0.1251, 0.6342, 0.4562), (0.2025, 0.6342, 0.4413), (0.2789, 0.6312, 0.4236), (0.4218, 0.6165, 0.3852), (0.484, 0.6059, 0.3654), (0.5369, 0.5945, 0.3446), (0.5871, 0.5954, 0.3042), (0.6024, 0.6089, 0.2676), (0.614, 0.6231, 0.221), (0.616, 0.6507, 0.1088), (0.6063, 0.6625, 0.04633), (0.5923, 0.6716, -0.01972), (0.5608, 0.6784, -0.1604), (0.5458, 0.675, -0.2325), (0.5318, 0.6671, -0.3031), (0.5082, 0.6374, -0.4317), (0.4989, 0.6168, -0.4859), (0.4911, 0.5941, -0.5306), (0.4571, 0.585, -0.573), (0.4164, 0.596, -0.5879), (0.3687, 0.6054, -0.6017), (0.2544, 0.6206, -0.6245), (0.1898, 0.6258, -0.6323), (0.1222, 0.6281, -0.6368), (-0.01596, 0.6196, -0.6336), (-0.08395, 0.6087, -0.6258), (-0.1498, 0.5947, -0.6143), (-0.2709, 0.5608, -0.5827), (-0.3234, 0.5427, -0.5642), (-0.3685, 0.5247, -0.5454), (0.5946, 0.5639, 0.3307), (0.6218, 0.5308, 0.3341), (0.6495, 0.488, 0.3371), (0.6986, 0.3733, 0.3522), (0.7171, 0.303, 0.3652), (0.7301, 0.2263, 0.3798), (0.7347, 0.06119, 0.4084), (0.726, -0.02401, 0.4205), (0.7111, -0.1088, 0.4305), (0.6657, -0.2709, 0.4429), (0.639, -0.343, 0.4439), (0.6137, -0.4043, 0.4403), (0.6166, -0.4685, 0.4026), (0.6459, -0.4965, 0.3538), (0.677, -0.5245, 0.2937), (0.732, -0.5736, 0.1524), (0.752, -0.5923, 0.07596), (0.7659, -0.6058, -0.002499), (0.7722, -0.6139, -0.1596), (0.7647, -0.6083, -0.2356), (0.7514, -0.5974, -0.3082), (0.7111, -0.5626, -0.4385), (0.6865, -0.5409, -0.493), (0.6612, -0.5186, -0.538), (0.6545, -0.4665, -0.5827), (0.6705, -0.416, -0.6003), (0.6846, -0.3555, -0.6168), (0.703, -0.2124, -0.6428), (0.7058, -0.1331, -0.6512), (0.7035, -0.04998, -0.6563), (0.6811, 0.1233, -0.656), (0.661, 0.2099, -0.6506), (0.636, 0.2931, -0.6417), (0.5737, 0.4392, -0.6137), (0.54, 0.4979, -0.5958), (0.5087, 0.5446, -0.5765), (0.5546, -0.464, 0.4574), (0.4981, -0.4854, 0.4838), (0.434, -0.5053, 0.5059), (0.2898, -0.5336, 0.5279), (0.2127, -0.5415, 0.5275), (0.1337, -0.547, 0.5222), (-0.02543, -0.5556, 0.5043), (-0.1035, -0.5581, 0.4929), (-0.1792, -0.557, 0.4785), (-0.32, -0.5366, 0.4376), (-0.3818, -0.5176, 0.4122), (-0.4348, -0.4953, 0.3866), (-0.4171, -0.5153, -0.5823), (-0.3641, -0.5333, -0.5994), (-0.3005, -0.5505, -0.6154), (-0.1528, -0.5783, -0.6409), (-0.07271, -0.5877, -0.6493), (0.00995, -0.5935, -0.6545), (0.1778, -0.5935, -0.6545), (0.2604, -0.5877, -0.6493), (0.3406, -0.5783, -0.6409), (0.4883, -0.5505, -0.6154), (0.5518, -0.5333, -0.5994), (0.6048, -0.5153, -0.5823), (-0.8159, 0.04873, -0.08743), (-0.7759, 0.0892, 0.1771), (-0.7174, 0.3663, -0.05801), (-0.7148, 0.0231, -0.3871), (-0.7796, -0.3126, -0.09859), (-0.7347, -0.2567, 0.1694), (-0.68, 0.3777, 0.2083), (-0.6382, 0.3398, -0.356), (-0.6947, -0.3142, -0.3905), (-0.01866, 0.8453, -0.0175), (0.005318, 0.7169, 0.3041), (0.305, 0.8047, -0.04147), (-0.000399, 0.822, -0.3589), (-0.3123, 0.7532, -0.01687), (-0.2762, 0.6778, 0.284), (0.3375, 0.7074, 0.2518), (0.2873, 0.7809, -0.359), (-0.2798, 0.7236, -0.3358), (0.9821, 0.07715, -0.1047), (0.9472, 0.1188, 0.1503), (0.9626, -0.3086, -0.09725), (0.8803, 0.04872, -0.3985), (0.8259, 0.4497, -0.1154), (0.8313, 0.4462, 0.1277), (0.9034, -0.2453, 0.1839), (0.8802, -0.3116, -0.3915), (0.7403, 0.419, -0.394), (0.08573, -0.835, -0.06162), (0.06589, -0.7734, 0.2578), (-0.2949, -0.7895, -0.08165), (0.09307, -0.7741, -0.3878), (0.4685, -0.7837, -0.06769), (0.416, -0.7158, 0.2639), (-0.2779, -0.7342, 0.2187), (-0.269, -0.732, -0.3863), (0.4553, -0.7314, -0.3848), (0.09362, 0.02809, -0.8788), (-0.2333, 0.02827, -0.8217), (0.08718, 0.3657, -0.8178), (0.4192, 0.03021, -0.8225), (0.09387, -0.3132, -0.8231), (-0.2307, -0.2987, -0.7744), (-0.2105, 0.3466, -0.765), (0.3794, 0.3587, -0.7699), (0.4184, -0.2986, -0.7745), (0.0601, 0.1402, 0.6294), (0.398, 0.1572, 0.5669), (0.06069, 0.4551, 0.5477), (-0.2742, 0.0981, 0.5885), (0.05709, -0.1842, 0.6329), (0.3828, -0.1926, 0.608), (0.3844, 0.4599, 0.4671), (-0.246, 0.4047, 0.5366), (-0.2672, -0.2349, 0.5767), (-0.5461, -0.5823, -0.3771), (-0.5938, -0.6176, -0.09205), (-0.5571, -0.5687, 0.1812), (-0.5546, -0.2232, 0.4023), (-0.5829, 0.09787, 0.4241), (-0.5169, 0.3749, 0.4193), (-0.5054, 0.577, 0.2431), (-0.543, 0.6003, -0.03362), (-0.4918, 0.571, -0.326), (-0.4664, 0.3259, -0.6101), (-0.5176, 0.02458, -0.6532), (-0.5088, -0.2878, -0.6309), (-0.2294, 0.5916, 0.4605), (0.04856, 0.6312, 0.4669), (0.3526, 0.6253, 0.4045), (0.6193, 0.6372, 0.1672), (0.5764, 0.6772, -0.0888), (0.5191, 0.6545, -0.3701), (0.3145, 0.6134, -0.6141), (0.0531, 0.6264, -0.6375), (-0.2125, 0.5784, -0.5998), (0.6757, 0.4356, 0.3423), (0.7363, 0.1452, 0.3947), (0.6907, -0.1917, 0.4381), (0.7067, -0.5507, 0.2255), (0.7729, -0.6133, -0.0815), (0.7332, -0.5819, -0.3762), (0.6957, -0.2869, -0.6313), (0.6955, 0.03584, -0.6579), (0.6066, 0.3704, -0.6294), (0.3639, -0.5219, 0.5213), (0.05395, -0.5513, 0.5138), (-0.2517, -0.5504, 0.4604), (-0.2292, -0.5658, -0.6296), (0.09386, -0.5956, -0.6563), (0.4169, -0.5658, -0.6296), (-0.4528, -0.5004, -0.568), (-0.4716, -0.4759, 0.3662), (-0.3999, 0.5104, -0.5303), (-0.4276, 0.5324, 0.4033), (0.6405, -0.5004, -0.568), (0.5949, -0.446, 0.434), (0.4856, 0.5749, -0.5604), (0.5732, 0.5848, 0.327)], [], [(0, 4, 5, 1), (1, 5, 918, 919), (4, 865, 864, 5), (5, 864, 1440, 918), (0, 1, 6, 2), (2, 6, 873, 874), (1, 919, 920, 6), (6, 920, 1444, 873), (0, 2, 7, 3), (3, 7, 872, 871), (2, 874, 875, 7), (7, 875, 1445, 872), (0, 3, 8, 4), (4, 8, 866, 865), (3, 871, 870, 8), (8, 870, 1441, 866), (9, 13, 14, 10), (10, 14, 870, 871), (13, 868, 867, 14), (14, 867, 1441, 870), (9, 10, 15, 11), (11, 15, 879, 880), (10, 871, 872, 15), (15, 872, 1445, 879), (9, 11, 16, 12), (12, 16, 1311, 1312), (11, 880, 881, 16), (16, 881, 1497, 1311), (9, 12, 17, 13), (13, 17, 869, 868), (12, 1312, 1313, 17), (17, 1313, 1498, 869), (18, 22, 23, 19), (19, 23, 921, 922), (22, 874, 873, 23), (23, 873, 1444, 921), (18, 19, 24, 20), (20, 24, 1302, 1303), (19, 922, 923, 24), (24, 923, 1495, 1302), (18, 20, 25, 21), (21, 25, 878, 877), (20, 1303, 1304, 25), (25, 1304, 1496, 878), (18, 21, 26, 22), (22, 26, 875, 874), (21, 877, 876, 26), (26, 876, 1445, 875), (27, 31, 32, 28), (28, 32, 876, 877), (31, 880, 879, 32), (32, 879, 1445, 876), (27, 28, 33, 29), (29, 33, 1305, 1306), (28, 877, 878, 33), (33, 878, 1496, 1305), (27, 29, 34, 30), (30, 34, 1308, 1309), (29, 1306, 1307, 34), (34, 1307, 1531, 1308), (27, 30, 35, 31), (31, 35, 881, 880), (30, 1309, 1310, 35), (35, 1310, 1497, 881), (36, 40, 41, 37), (37, 41, 864, 865), (40, 883, 882, 41), (41, 882, 1440, 864), (36, 37, 42, 38), (38, 42, 891, 892), (37, 865, 866, 42), (42, 866, 1441, 891), (36, 38, 43, 39), (39, 43, 890, 889), (38, 892, 893, 43), (43, 893, 1446, 890), (36, 39, 44, 40), (40, 44, 884, 883), (39, 889, 888, 44), (44, 888, 1442, 884), (45, 49, 50, 46), (46, 50, 888, 889), (49, 886, 885, 50), (50, 885, 1442, 888), (45, 46, 51, 47), (47, 51, 897, 898), (46, 889, 890, 51), (51, 890, 1446, 897), (45, 47, 52, 48), (48, 52, 1323, 1324), (47, 898, 899, 52), (52, 899, 1500, 1323), (45, 48, 53, 49), (49, 53, 887, 886), (48, 1324, 1325, 53), (53, 1325, 1501, 887), (54, 58, 59, 55), (55, 59, 867, 868), (58, 892, 891, 59), (59, 891, 1441, 867), (54, 55, 60, 56), (56, 60, 1314, 1315), (55, 868, 869, 60), (60, 869, 1498, 1314), (54, 56, 61, 57), (57, 61, 896, 895), (56, 1315, 1316, 61), (61, 1316, 1499, 896), (54, 57, 62, 58), (58, 62, 893, 892), (57, 895, 894, 62), (62, 894, 1446, 893), (63, 67, 68, 64), (64, 68, 894, 895), (67, 898, 897, 68), (68, 897, 1446, 894), (63, 64, 69, 65), (65, 69, 1317, 1318), (64, 895, 896, 69), (69, 896, 1499, 1317), (63, 65, 70, 66), (66, 70, 1320, 1321), (65, 1318, 1319, 70), (70, 1319, 1533, 1320), (63, 66, 71, 67), (67, 71, 899, 898), (66, 1321, 1322, 71), (71, 1322, 1500, 899), (72, 76, 77, 73), (73, 77, 882, 883), (76, 901, 900, 77), (77, 900, 1440, 882), (72, 73, 78, 74), (74, 78, 909, 910), (73, 883, 884, 78), (78, 884, 1442, 909), (72, 74, 79, 75), (75, 79, 908, 907), (74, 910, 911, 79), (79, 911, 1447, 908), (72, 75, 80, 76), (76, 80, 902, 901), (75, 907, 906, 80), (80, 906, 1443, 902), (81, 85, 86, 82), (82, 86, 906, 907), (85, 904, 903, 86), (86, 903, 1443, 906), (81, 82, 87, 83), (83, 87, 915, 916), (82, 907, 908, 87), (87, 908, 1447, 915), (81, 83, 88, 84), (84, 88, 1335, 1336), (83, 916, 917, 88), (88, 917, 1503, 1335), (81, 84, 89, 85), (85, 89, 905, 904), (84, 1336, 1337, 89), (89, 1337, 1504, 905), (90, 94, 95, 91), (91, 95, 885, 886), (94, 910, 909, 95), (95, 909, 1442, 885), (90, 91, 96, 92), (92, 96, 1326, 1327), (91, 886, 887, 96), (96, 887, 1501, 1326), (90, 92, 97, 93), (93, 97, 914, 913), (92, 1327, 1328, 97), (97, 1328, 1502, 914), (90, 93, 98, 94), (94, 98, 911, 910), (93, 913, 912, 98), (98, 912, 1447, 911), (99, 103, 104, 100), (100, 104, 912, 913), (103, 916, 915, 104), (104, 915, 1447, 912), (99, 100, 105, 101), (101, 105, 1329, 1330), (100, 913, 914, 105), (105, 914, 1502, 1329), (99, 101, 106, 102), (102, 106, 1332, 1333), (101, 1330, 1331, 106), (106, 1331, 1532, 1332), (99, 102, 107, 103), (103, 107, 917, 916), (102, 1333, 1334, 107), (107, 1334, 1503, 917), (108, 112, 113, 109), (109, 113, 900, 901), (112, 919, 918, 113), (113, 918, 1440, 900), (108, 109, 114, 110), (110, 114, 927, 928), (109, 901, 902, 114), (114, 902, 1443, 927), (108, 110, 115, 111), (111, 115, 926, 925), (110, 928, 929, 115), (115, 929, 1448, 926), (108, 111, 116, 112), (112, 116, 920, 919), (111, 925, 924, 116), (116, 924, 1444, 920), (117, 121, 122, 118), (118, 122, 924, 925), (121, 922, 921, 122), (122, 921, 1444, 924), (117, 118, 123, 119), (119, 123, 933, 934), (118, 925, 926, 123), (123, 926, 1448, 933), (117, 119, 124, 120), (120, 124, 1299, 1300), (119, 934, 935, 124), (124, 935, 1494, 1299), (117, 120, 125, 121), (121, 125, 923, 922), (120, 1300, 1301, 125), (125, 1301, 1495, 923), (126, 130, 131, 127), (127, 131, 903, 904), (130, 928, 927, 131), (131, 927, 1443, 903), (126, 127, 132, 128), (128, 132, 1338, 1339), (127, 904, 905, 132), (132, 905, 1504, 1338), (126, 128, 133, 129), (129, 133, 932, 931), (128, 1339, 1340, 133), (133, 1340, 1505, 932), (126, 129, 134, 130), (130, 134, 929, 928), (129, 931, 930, 134), (134, 930, 1448, 929), (135, 139, 140, 136), (136, 140, 930, 931), (139, 934, 933, 140), (140, 933, 1448, 930), (135, 136, 141, 137), (137, 141, 1341, 1342), (136, 931, 932, 141), (141, 932, 1505, 1341), (135, 137, 142, 138), (138, 142, 1296, 1297), (137, 1342, 1343, 142), (142, 1343, 1530, 1296), (135, 138, 143, 139), (139, 143, 935, 934), (138, 1297, 1298, 143), (143, 1298, 1494, 935), (144, 148, 149, 145), (145, 149, 990, 991), (148, 937, 936, 149), (149, 936, 1449, 990), (144, 145, 150, 146), (146, 150, 945, 946), (145, 991, 992, 150), (150, 992, 1453, 945), (144, 146, 151, 147), (147, 151, 944, 943), (146, 946, 947, 151), (151, 947, 1454, 944), (144, 147, 152, 148), (148, 152, 938, 937), (147, 943, 942, 152), (152, 942, 1450, 938), (153, 157, 158, 154), (154, 158, 942, 943), (157, 940, 939, 158), (158, 939, 1450, 942), (153, 154, 159, 155), (155, 159, 951, 952), (154, 943, 944, 159), (159, 944, 1454, 951), (153, 155, 160, 156), (156, 160, 1347, 1348), (155, 952, 953, 160), (160, 953, 1506, 1347), (153, 156, 161, 157), (157, 161, 941, 940), (156, 1348, 1349, 161), (161, 1349, 1507, 941), (162, 166, 167, 163), (163, 167, 993, 994), (166, 946, 945, 167), (167, 945, 1453, 993), (162, 163, 168, 164), (164, 168, 1325, 1324), (163, 994, 995, 168), (168, 995, 1501, 1325), (162, 164, 169, 165), (165, 169, 950, 949), (164, 1324, 1323, 169), (169, 1323, 1500, 950), (162, 165, 170, 166), (166, 170, 947, 946), (165, 949, 948, 170), (170, 948, 1454, 947), (171, 175, 176, 172), (172, 176, 948, 949), (175, 952, 951, 176), (176, 951, 1454, 948), (171, 172, 177, 173), (173, 177, 1322, 1321), (172, 949, 950, 177), (177, 950, 1500, 1322), (171, 173, 178, 174), (174, 178, 1344, 1345), (173, 1321, 1320, 178), (178, 1320, 1533, 1344), (171, 174, 179, 175), (175, 179, 953, 952), (174, 1345, 1346, 179), (179, 1346, 1506, 953), (180, 184, 185, 181), (181, 185, 936, 937), (184, 955, 954, 185), (185, 954, 1449, 936), (180, 181, 186, 182), (182, 186, 963, 964), (181, 937, 938, 186), (186, 938, 1450, 963), (180, 182, 187, 183), (183, 187, 962, 961), (182, 964, 965, 187), (187, 965, 1455, 962), (180, 183, 188, 184), (184, 188, 956, 955), (183, 961, 960, 188), (188, 960, 1451, 956), (189, 193, 194, 190), (190, 194, 960, 961), (193, 958, 957, 194), (194, 957, 1451, 960), (189, 190, 195, 191), (191, 195, 969, 970), (190, 961, 962, 195), (195, 962, 1455, 969), (189, 191, 196, 192), (192, 196, 1359, 1360), (191, 970, 971, 196), (196, 971, 1509, 1359), (189, 192, 197, 193), (193, 197, 959, 958), (192, 1360, 1361, 197), (197, 1361, 1510, 959), (198, 202, 203, 199), (199, 203, 939, 940), (202, 964, 963, 203), (203, 963, 1450, 939), (198, 199, 204, 200), (200, 204, 1350, 1351), (199, 940, 941, 204), (204, 941, 1507, 1350), (198, 200, 205, 201), (201, 205, 968, 967), (200, 1351, 1352, 205), (205, 1352, 1508, 968), (198, 201, 206, 202), (202, 206, 965, 964), (201, 967, 966, 206), (206, 966, 1455, 965), (207, 211, 212, 208), (208, 212, 966, 967), (211, 970, 969, 212), (212, 969, 1455, 966), (207, 208, 213, 209), (209, 213, 1353, 1354), (208, 967, 968, 213), (213, 968, 1508, 1353), (207, 209, 214, 210), (210, 214, 1356, 1357), (209, 1354, 1355, 214), (214, 1355, 1537, 1356), (207, 210, 215, 211), (211, 215, 971, 970), (210, 1357, 1358, 215), (215, 1358, 1509, 971), (216, 220, 221, 217), (217, 221, 954, 955), (220, 973, 972, 221), (221, 972, 1449, 954), (216, 217, 222, 218), (218, 222, 981, 982), (217, 955, 956, 222), (222, 956, 1451, 981), (216, 218, 223, 219), (219, 223, 980, 979), (218, 982, 983, 223), (223, 983, 1456, 980), (216, 219, 224, 220), (220, 224, 974, 973), (219, 979, 978, 224), (224, 978, 1452, 974), (225, 229, 230, 226), (226, 230, 978, 979), (229, 976, 975, 230), (230, 975, 1452, 978), (225, 226, 231, 227), (227, 231, 987, 988), (226, 979, 980, 231), (231, 980, 1456, 987), (225, 227, 232, 228), (228, 232, 1371, 1372), (227, 988, 989, 232), (232, 989, 1512, 1371), (225, 228, 233, 229), (229, 233, 977, 976), (228, 1372, 1373, 233), (233, 1373, 1513, 977), (234, 238, 239, 235), (235, 239, 957, 958), (238, 982, 981, 239), (239, 981, 1451, 957), (234, 235, 240, 236), (236, 240, 1362, 1363), (235, 958, 959, 240), (240, 959, 1510, 1362), (234, 236, 241, 237), (237, 241, 986, 985), (236, 1363, 1364, 241), (241, 1364, 1511, 986), (234, 237, 242, 238), (238, 242, 983, 982), (237, 985, 984, 242), (242, 984, 1456, 983), (243, 247, 248, 244), (244, 248, 984, 985), (247, 988, 987, 248), (248, 987, 1456, 984), (243, 244, 249, 245), (245, 249, 1365, 1366), (244, 985, 986, 249), (249, 986, 1511, 1365), (243, 245, 250, 246), (246, 250, 1368, 1369), (245, 1366, 1367, 250), (250, 1367, 1536, 1368), (243, 246, 251, 247), (247, 251, 989, 988), (246, 1369, 1370, 251), (251, 1370, 1512, 989), (252, 256, 257, 253), (253, 257, 972, 973), (256, 991, 990, 257), (257, 990, 1449, 972), (252, 253, 258, 254), (254, 258, 999, 1000), (253, 973, 974, 258), (258, 974, 1452, 999), (252, 254, 259, 255), (255, 259, 998, 997), (254, 1000, 1001, 259), (259, 1001, 1457, 998), (252, 255, 260, 256), (256, 260, 992, 991), (255, 997, 996, 260), (260, 996, 1453, 992), (261, 265, 266, 262), (262, 266, 996, 997), (265, 994, 993, 266), (266, 993, 1453, 996), (261, 262, 267, 263), (263, 267, 1005, 1006), (262, 997, 998, 267), (267, 998, 1457, 1005), (261, 263, 268, 264), (264, 268, 1328, 1327), (263, 1006, 1007, 268), (268, 1007, 1502, 1328), (261, 264, 269, 265), (265, 269, 995, 994), (264, 1327, 1326, 269), (269, 1326, 1501, 995), (270, 274, 275, 271), (271, 275, 975, 976), (274, 1000, 999, 275), (275, 999, 1452, 975), (270, 271, 276, 272), (272, 276, 1374, 1375), (271, 976, 977, 276), (276, 977, 1513, 1374), (270, 272, 277, 273), (273, 277, 1004, 1003), (272, 1375, 1376, 277), (277, 1376, 1514, 1004), (270, 273, 278, 274), (274, 278, 1001, 1000), (273, 1003, 1002, 278), (278, 1002, 1457, 1001), (279, 283, 284, 280), (280, 284, 1002, 1003), (283, 1006, 1005, 284), (284, 1005, 1457, 1002), (279, 280, 285, 281), (281, 285, 1377, 1378), (280, 1003, 1004, 285), (285, 1004, 1514, 1377), (279, 281, 286, 282), (282, 286, 1331, 1330), (281, 1378, 1379, 286), (286, 1379, 1532, 1331), (279, 282, 287, 283), (283, 287, 1007, 1006), (282, 1330, 1329, 287), (287, 1329, 1502, 1007), (288, 292, 293, 289), (289, 293, 1062, 1063), (292, 1009, 1008, 293), (293, 1008, 1458, 1062), (288, 289, 294, 290), (290, 294, 1017, 1018), (289, 1063, 1064, 294), (294, 1064, 1462, 1017), (288, 290, 295, 291), (291, 295, 1016, 1015), (290, 1018, 1019, 295), (295, 1019, 1463, 1016), (288, 291, 296, 292), (292, 296, 1010, 1009), (291, 1015, 1014, 296), (296, 1014, 1459, 1010), (297, 301, 302, 298), (298, 302, 1014, 1015), (301, 1012, 1011, 302), (302, 1011, 1459, 1014), (297, 298, 303, 299), (299, 303, 1023, 1024), (298, 1015, 1016, 303), (303, 1016, 1463, 1023), (297, 299, 304, 300), (300, 304, 1383, 1384), (299, 1024, 1025, 304), (304, 1025, 1515, 1383), (297, 300, 305, 301), (301, 305, 1013, 1012), (300, 1384, 1385, 305), (305, 1385, 1516, 1013), (306, 310, 311, 307), (307, 311, 1065, 1066), (310, 1018, 1017, 311), (311, 1017, 1462, 1065), (306, 307, 312, 308), (308, 312, 1361, 1360), (307, 1066, 1067, 312), (312, 1067, 1510, 1361), (306, 308, 313, 309), (309, 313, 1022, 1021), (308, 1360, 1359, 313), (313, 1359, 1509, 1022), (306, 309, 314, 310), (310, 314, 1019, 1018), (309, 1021, 1020, 314), (314, 1020, 1463, 1019), (315, 319, 320, 316), (316, 320, 1020, 1021), (319, 1024, 1023, 320), (320, 1023, 1463, 1020), (315, 316, 321, 317), (317, 321, 1358, 1357), (316, 1021, 1022, 321), (321, 1022, 1509, 1358), (315, 317, 322, 318), (318, 322, 1380, 1381), (317, 1357, 1356, 322), (322, 1356, 1537, 1380), (315, 318, 323, 319), (319, 323, 1025, 1024), (318, 1381, 1382, 323), (323, 1382, 1515, 1025), (324, 328, 329, 325), (325, 329, 1008, 1009), (328, 1027, 1026, 329), (329, 1026, 1458, 1008), (324, 325, 330, 326), (326, 330, 1035, 1036), (325, 1009, 1010, 330), (330, 1010, 1459, 1035), (324, 326, 331, 327), (327, 331, 1034, 1033), (326, 1036, 1037, 331), (331, 1037, 1464, 1034), (324, 327, 332, 328), (328, 332, 1028, 1027), (327, 1033, 1032, 332), (332, 1032, 1460, 1028), (333, 337, 338, 334), (334, 338, 1032, 1033), (337, 1030, 1029, 338), (338, 1029, 1460, 1032), (333, 334, 339, 335), (335, 339, 1041, 1042), (334, 1033, 1034, 339), (339, 1034, 1464, 1041), (333, 335, 340, 336), (336, 340, 1395, 1396), (335, 1042, 1043, 340), (340, 1043, 1518, 1395), (333, 336, 341, 337), (337, 341, 1031, 1030), (336, 1396, 1397, 341), (341, 1397, 1519, 1031), (342, 346, 347, 343), (343, 347, 1011, 1012), (346, 1036, 1035, 347), (347, 1035, 1459, 1011), (342, 343, 348, 344), (344, 348, 1386, 1387), (343, 1012, 1013, 348), (348, 1013, 1516, 1386), (342, 344, 349, 345), (345, 349, 1040, 1039), (344, 1387, 1388, 349), (349, 1388, 1517, 1040), (342, 345, 350, 346), (346, 350, 1037, 1036), (345, 1039, 1038, 350), (350, 1038, 1464, 1037), (351, 355, 356, 352), (352, 356, 1038, 1039), (355, 1042, 1041, 356), (356, 1041, 1464, 1038), (351, 352, 357, 353), (353, 357, 1389, 1390), (352, 1039, 1040, 357), (357, 1040, 1517, 1389), (351, 353, 358, 354), (354, 358, 1392, 1393), (353, 1390, 1391, 358), (358, 1391, 1535, 1392), (351, 354, 359, 355), (355, 359, 1043, 1042), (354, 1393, 1394, 359), (359, 1394, 1518, 1043), (360, 364, 365, 361), (361, 365, 1026, 1027), (364, 1045, 1044, 365), (365, 1044, 1458, 1026), (360, 361, 366, 362), (362, 366, 1053, 1054), (361, 1027, 1028, 366), (366, 1028, 1460, 1053), (360, 362, 367, 363), (363, 367, 1052, 1051), (362, 1054, 1055, 367), (367, 1055, 1465, 1052), (360, 363, 368, 364), (364, 368, 1046, 1045), (363, 1051, 1050, 368), (368, 1050, 1461, 1046), (369, 373, 374, 370), (370, 374, 1050, 1051), (373, 1048, 1047, 374), (374, 1047, 1461, 1050), (369, 370, 375, 371), (371, 375, 1059, 1060), (370, 1051, 1052, 375), (375, 1052, 1465, 1059), (369, 371, 376, 372), (372, 376, 1407, 1408), (371, 1060, 1061, 376), (376, 1061, 1521, 1407), (369, 372, 377, 373), (373, 377, 1049, 1048), (372, 1408, 1409, 377), (377, 1409, 1522, 1049), (378, 382, 383, 379), (379, 383, 1029, 1030), (382, 1054, 1053, 383), (383, 1053, 1460, 1029), (378, 379, 384, 380), (380, 384, 1398, 1399), (379, 1030, 1031, 384), (384, 1031, 1519, 1398), (378, 380, 385, 381), (381, 385, 1058, 1057), (380, 1399, 1400, 385), (385, 1400, 1520, 1058), (378, 381, 386, 382), (382, 386, 1055, 1054), (381, 1057, 1056, 386), (386, 1056, 1465, 1055), (387, 391, 392, 388), (388, 392, 1056, 1057), (391, 1060, 1059, 392), (392, 1059, 1465, 1056), (387, 388, 393, 389), (389, 393, 1401, 1402), (388, 1057, 1058, 393), (393, 1058, 1520, 1401), (387, 389, 394, 390), (390, 394, 1404, 1405), (389, 1402, 1403, 394), (394, 1403, 1534, 1404), (387, 390, 395, 391), (391, 395, 1061, 1060), (390, 1405, 1406, 395), (395, 1406, 1521, 1061), (396, 400, 401, 397), (397, 401, 1044, 1045), (400, 1063, 1062, 401), (401, 1062, 1458, 1044), (396, 397, 402, 398), (398, 402, 1071, 1072), (397, 1045, 1046, 402), (402, 1046, 1461, 1071), (396, 398, 403, 399), (399, 403, 1070, 1069), (398, 1072, 1073, 403), (403, 1073, 1466, 1070), (396, 399, 404, 400), (400, 404, 1064, 1063), (399, 1069, 1068, 404), (404, 1068, 1462, 1064), (405, 409, 410, 406), (406, 410, 1068, 1069), (409, 1066, 1065, 410), (410, 1065, 1462, 1068), (405, 406, 411, 407), (407, 411, 1077, 1078), (406, 1069, 1070, 411), (411, 1070, 1466, 1077), (405, 407, 412, 408), (408, 412, 1364, 1363), (407, 1078, 1079, 412), (412, 1079, 1511, 1364), (405, 408, 413, 409), (409, 413, 1067, 1066), (408, 1363, 1362, 413), (413, 1362, 1510, 1067), (414, 418, 419, 415), (415, 419, 1047, 1048), (418, 1072, 1071, 419), (419, 1071, 1461, 1047), (414, 415, 420, 416), (416, 420, 1410, 1411), (415, 1048, 1049, 420), (420, 1049, 1522, 1410), (414, 416, 421, 417), (417, 421, 1076, 1075), (416, 1411, 1412, 421), (421, 1412, 1523, 1076), (414, 417, 422, 418), (418, 422, 1073, 1072), (417, 1075, 1074, 422), (422, 1074, 1466, 1073), (423, 427, 428, 424), (424, 428, 1074, 1075), (427, 1078, 1077, 428), (428, 1077, 1466, 1074), (423, 424, 429, 425), (425, 429, 1413, 1414), (424, 1075, 1076, 429), (429, 1076, 1523, 1413), (423, 425, 430, 426), (426, 430, 1367, 1366), (425, 1414, 1415, 430), (430, 1415, 1536, 1367), (423, 426, 431, 427), (427, 431, 1079, 1078), (426, 1366, 1365, 431), (431, 1365, 1511, 1079), (432, 436, 437, 433), (433, 437, 1134, 1135), (436, 1081, 1080, 437), (437, 1080, 1467, 1134), (432, 433, 438, 434), (434, 438, 1089, 1090), (433, 1135, 1136, 438), (438, 1136, 1471, 1089), (432, 434, 439, 435), (435, 439, 1088, 1087), (434, 1090, 1091, 439), (439, 1091, 1472, 1088), (432, 435, 440, 436), (436, 440, 1082, 1081), (435, 1087, 1086, 440), (440, 1086, 1468, 1082), (441, 445, 446, 442), (442, 446, 1086, 1087), (445, 1084, 1083, 446), (446, 1083, 1468, 1086), (441, 442, 447, 443), (443, 447, 1095, 1096), (442, 1087, 1088, 447), (447, 1088, 1472, 1095), (441, 443, 448, 444), (444, 448, 1419, 1420), (443, 1096, 1097, 448), (448, 1097, 1524, 1419), (441, 444, 449, 445), (445, 449, 1085, 1084), (444, 1420, 1421, 449), (449, 1421, 1525, 1085), (450, 454, 455, 451), (451, 455, 1137, 1138), (454, 1090, 1089, 455), (455, 1089, 1471, 1137), (450, 451, 456, 452), (452, 456, 1397, 1396), (451, 1138, 1139, 456), (456, 1139, 1519, 1397), (450, 452, 457, 453), (453, 457, 1094, 1093), (452, 1396, 1395, 457), (457, 1395, 1518, 1094), (450, 453, 458, 454), (454, 458, 1091, 1090), (453, 1093, 1092, 458), (458, 1092, 1472, 1091), (459, 463, 464, 460), (460, 464, 1092, 1093), (463, 1096, 1095, 464), (464, 1095, 1472, 1092), (459, 460, 465, 461), (461, 465, 1394, 1393), (460, 1093, 1094, 465), (465, 1094, 1518, 1394), (459, 461, 466, 462), (462, 466, 1416, 1417), (461, 1393, 1392, 466), (466, 1392, 1535, 1416), (459, 462, 467, 463), (463, 467, 1097, 1096), (462, 1417, 1418, 467), (467, 1418, 1524, 1097), (468, 472, 473, 469), (469, 473, 1080, 1081), (472, 1099, 1098, 473), (473, 1098, 1467, 1080), (468, 469, 474, 470), (470, 474, 1107, 1108), (469, 1081, 1082, 474), (474, 1082, 1468, 1107), (468, 470, 475, 471), (471, 475, 1106, 1105), (470, 1108, 1109, 475), (475, 1109, 1473, 1106), (468, 471, 476, 472), (472, 476, 1100, 1099), (471, 1105, 1104, 476), (476, 1104, 1469, 1100), (477, 481, 482, 478), (478, 482, 1104, 1105), (481, 1102, 1101, 482), (482, 1101, 1469, 1104), (477, 478, 483, 479), (479, 483, 1113, 1114), (478, 1105, 1106, 483), (483, 1106, 1473, 1113), (477, 479, 484, 480), (480, 484, 1304, 1303), (479, 1114, 1115, 484), (484, 1115, 1496, 1304), (477, 480, 485, 481), (481, 485, 1103, 1102), (480, 1303, 1302, 485), (485, 1302, 1495, 1103), (486, 490, 491, 487), (487, 491, 1083, 1084), (490, 1108, 1107, 491), (491, 1107, 1468, 1083), (486, 487, 492, 488), (488, 492, 1422, 1423), (487, 1084, 1085, 492), (492, 1085, 1525, 1422), (486, 488, 493, 489), (489, 493, 1112, 1111), (488, 1423, 1424, 493), (493, 1424, 1526, 1112), (486, 489, 494, 490), (490, 494, 1109, 1108), (489, 1111, 1110, 494), (494, 1110, 1473, 1109), (495, 499, 500, 496), (496, 500, 1110, 1111), (499, 1114, 1113, 500), (500, 1113, 1473, 1110), (495, 496, 501, 497), (497, 501, 1425, 1426), (496, 1111, 1112, 501), (501, 1112, 1526, 1425), (495, 497, 502, 498), (498, 502, 1307, 1306), (497, 1426, 1427, 502), (502, 1427, 1531, 1307), (495, 498, 503, 499), (499, 503, 1115, 1114), (498, 1306, 1305, 503), (503, 1305, 1496, 1115), (504, 508, 509, 505), (505, 509, 1098, 1099), (508, 1117, 1116, 509), (509, 1116, 1467, 1098), (504, 505, 510, 506), (506, 510, 1125, 1126), (505, 1099, 1100, 510), (510, 1100, 1469, 1125), (504, 506, 511, 507), (507, 511, 1124, 1123), (506, 1126, 1127, 511), (511, 1127, 1474, 1124), (504, 507, 512, 508), (508, 512, 1118, 1117), (507, 1123, 1122, 512), (512, 1122, 1470, 1118), (513, 517, 518, 514), (514, 518, 1122, 1123), (517, 1120, 1119, 518), (518, 1119, 1470, 1122), (513, 514, 519, 515), (515, 519, 1131, 1132), (514, 1123, 1124, 519), (519, 1124, 1474, 1131), (513, 515, 520, 516), (516, 520, 1431, 1432), (515, 1132, 1133, 520), (520, 1133, 1527, 1431), (513, 516, 521, 517), (517, 521, 1121, 1120), (516, 1432, 1433, 521), (521, 1433, 1528, 1121), (522, 526, 527, 523), (523, 527, 1101, 1102), (526, 1126, 1125, 527), (527, 1125, 1469, 1101), (522, 523, 528, 524), (524, 528, 1301, 1300), (523, 1102, 1103, 528), (528, 1103, 1495, 1301), (522, 524, 529, 525), (525, 529, 1130, 1129), (524, 1300, 1299, 529), (529, 1299, 1494, 1130), (522, 525, 530, 526), (526, 530, 1127, 1126), (525, 1129, 1128, 530), (530, 1128, 1474, 1127), (531, 535, 536, 532), (532, 536, 1128, 1129), (535, 1132, 1131, 536), (536, 1131, 1474, 1128), (531, 532, 537, 533), (533, 537, 1298, 1297), (532, 1129, 1130, 537), (537, 1130, 1494, 1298), (531, 533, 538, 534), (534, 538, 1428, 1429), (533, 1297, 1296, 538), (538, 1296, 1530, 1428), (531, 534, 539, 535), (535, 539, 1133, 1132), (534, 1429, 1430, 539), (539, 1430, 1527, 1133), (540, 544, 545, 541), (541, 545, 1116, 1117), (544, 1135, 1134, 545), (545, 1134, 1467, 1116), (540, 541, 546, 542), (542, 546, 1143, 1144), (541, 1117, 1118, 546), (546, 1118, 1470, 1143), (540, 542, 547, 543), (543, 547, 1142, 1141), (542, 1144, 1145, 547), (547, 1145, 1475, 1142), (540, 543, 548, 544), (544, 548, 1136, 1135), (543, 1141, 1140, 548), (548, 1140, 1471, 1136), (549, 553, 554, 550), (550, 554, 1140, 1141), (553, 1138, 1137, 554), (554, 1137, 1471, 1140), (549, 550, 555, 551), (551, 555, 1149, 1150), (550, 1141, 1142, 555), (555, 1142, 1475, 1149), (549, 551, 556, 552), (552, 556, 1400, 1399), (551, 1150, 1151, 556), (556, 1151, 1520, 1400), (549, 552, 557, 553), (553, 557, 1139, 1138), (552, 1399, 1398, 557), (557, 1398, 1519, 1139), (558, 562, 563, 559), (559, 563, 1119, 1120), (562, 1144, 1143, 563), (563, 1143, 1470, 1119), (558, 559, 564, 560), (560, 564, 1434, 1435), (559, 1120, 1121, 564), (564, 1121, 1528, 1434), (558, 560, 565, 561), (561, 565, 1148, 1147), (560, 1435, 1436, 565), (565, 1436, 1529, 1148), (558, 561, 566, 562), (562, 566, 1145, 1144), (561, 1147, 1146, 566), (566, 1146, 1475, 1145), (567, 571, 572, 568), (568, 572, 1146, 1147), (571, 1150, 1149, 572), (572, 1149, 1475, 1146), (567, 568, 573, 569), (569, 573, 1437, 1438), (568, 1147, 1148, 573), (573, 1148, 1529, 1437), (567, 569, 574, 570), (570, 574, 1403, 1402), (569, 1438, 1439, 574), (574, 1439, 1534, 1403), (567, 570, 575, 571), (571, 575, 1151, 1150), (570, 1402, 1401, 575), (575, 1401, 1520, 1151), (576, 580, 581, 577), (577, 581, 1206, 1207), (580, 1153, 1152, 581), (581, 1152, 1476, 1206), (576, 577, 582, 578), (578, 582, 1161, 1162), (577, 1207, 1208, 582), (582, 1208, 1480, 1161), (576, 578, 583, 579), (579, 583, 1160, 1159), (578, 1162, 1163, 583), (583, 1163, 1481, 1160), (576, 579, 584, 580), (580, 584, 1154, 1153), (579, 1159, 1158, 584), (584, 1158, 1477, 1154), (585, 589, 590, 586), (586, 590, 1158, 1159), (589, 1156, 1155, 590), (590, 1155, 1477, 1158), (585, 586, 591, 587), (587, 591, 1167, 1168), (586, 1159, 1160, 591), (591, 1160, 1481, 1167), (585, 587, 592, 588), (588, 592, 1340, 1339), (587, 1168, 1169, 592), (592, 1169, 1505, 1340), (585, 588, 593, 589), (589, 593, 1157, 1156), (588, 1339, 1338, 593), (593, 1338, 1504, 1157), (594, 598, 599, 595), (595, 599, 1209, 1210), (598, 1162, 1161, 599), (599, 1161, 1480, 1209), (594, 595, 600, 596), (596, 600, 1433, 1432), (595, 1210, 1211, 600), (600, 1211, 1528, 1433), (594, 596, 601, 597), (597, 601, 1166, 1165), (596, 1432, 1431, 601), (601, 1431, 1527, 1166), (594, 597, 602, 598), (598, 602, 1163, 1162), (597, 1165, 1164, 602), (602, 1164, 1481, 1163), (603, 607, 608, 604), (604, 608, 1164, 1165), (607, 1168, 1167, 608), (608, 1167, 1481, 1164), (603, 604, 609, 605), (605, 609, 1430, 1429), (604, 1165, 1166, 609), (609, 1166, 1527, 1430), (603, 605, 610, 606), (606, 610, 1343, 1342), (605, 1429, 1428, 610), (610, 1428, 1530, 1343), (603, 606, 611, 607), (607, 611, 1169, 1168), (606, 1342, 1341, 611), (611, 1341, 1505, 1169), (612, 616, 617, 613), (613, 617, 1152, 1153), (616, 1171, 1170, 617), (617, 1170, 1476, 1152), (612, 613, 618, 614), (614, 618, 1179, 1180), (613, 1153, 1154, 618), (618, 1154, 1477, 1179), (612, 614, 619, 615), (615, 619, 1178, 1177), (614, 1180, 1181, 619), (619, 1181, 1482, 1178), (612, 615, 620, 616), (616, 620, 1172, 1171), (615, 1177, 1176, 620), (620, 1176, 1478, 1172), (621, 625, 626, 622), (622, 626, 1176, 1177), (625, 1174, 1173, 626), (626, 1173, 1478, 1176), (621, 622, 627, 623), (623, 627, 1185, 1186), (622, 1177, 1178, 627), (627, 1178, 1482, 1185), (621, 623, 628, 624), (624, 628, 1376, 1375), (623, 1186, 1187, 628), (628, 1187, 1514, 1376), (621, 624, 629, 625), (625, 629, 1175, 1174), (624, 1375, 1374, 629), (629, 1374, 1513, 1175), (630, 634, 635, 631), (631, 635, 1155, 1156), (634, 1180, 1179, 635), (635, 1179, 1477, 1155), (630, 631, 636, 632), (632, 636, 1337, 1336), (631, 1156, 1157, 636), (636, 1157, 1504, 1337), (630, 632, 637, 633), (633, 637, 1184, 1183), (632, 1336, 1335, 637), (637, 1335, 1503, 1184), (630, 633, 638, 634), (634, 638, 1181, 1180), (633, 1183, 1182, 638), (638, 1182, 1482, 1181), (639, 643, 644, 640), (640, 644, 1182, 1183), (643, 1186, 1185, 644), (644, 1185, 1482, 1182), (639, 640, 645, 641), (641, 645, 1334, 1333), (640, 1183, 1184, 645), (645, 1184, 1503, 1334), (639, 641, 646, 642), (642, 646, 1379, 1378), (641, 1333, 1332, 646), (646, 1332, 1532, 1379), (639, 642, 647, 643), (643, 647, 1187, 1186), (642, 1378, 1377, 647), (647, 1377, 1514, 1187), (648, 652, 653, 649), (649, 653, 1170, 1171), (652, 1189, 1188, 653), (653, 1188, 1476, 1170), (648, 649, 654, 650), (650, 654, 1197, 1198), (649, 1171, 1172, 654), (654, 1172, 1478, 1197), (648, 650, 655, 651), (651, 655, 1196, 1195), (650, 1198, 1199, 655), (655, 1199, 1483, 1196), (648, 651, 656, 652), (652, 656, 1190, 1189), (651, 1195, 1194, 656), (656, 1194, 1479, 1190), (657, 661, 662, 658), (658, 662, 1194, 1195), (661, 1192, 1191, 662), (662, 1191, 1479, 1194), (657, 658, 663, 659), (659, 663, 1203, 1204), (658, 1195, 1196, 663), (663, 1196, 1483, 1203), (657, 659, 664, 660), (660, 664, 1412, 1411), (659, 1204, 1205, 664), (664, 1205, 1523, 1412), (657, 660, 665, 661), (661, 665, 1193, 1192), (660, 1411, 1410, 665), (665, 1410, 1522, 1193), (666, 670, 671, 667), (667, 671, 1173, 1174), (670, 1198, 1197, 671), (671, 1197, 1478, 1173), (666, 667, 672, 668), (668, 672, 1373, 1372), (667, 1174, 1175, 672), (672, 1175, 1513, 1373), (666, 668, 673, 669), (669, 673, 1202, 1201), (668, 1372, 1371, 673), (673, 1371, 1512, 1202), (666, 669, 674, 670), (670, 674, 1199, 1198), (669, 1201, 1200, 674), (674, 1200, 1483, 1199), (675, 679, 680, 676), (676, 680, 1200, 1201), (679, 1204, 1203, 680), (680, 1203, 1483, 1200), (675, 676, 681, 677), (677, 681, 1370, 1369), (676, 1201, 1202, 681), (681, 1202, 1512, 1370), (675, 677, 682, 678), (678, 682, 1415, 1414), (677, 1369, 1368, 682), (682, 1368, 1536, 1415), (675, 678, 683, 679), (679, 683, 1205, 1204), (678, 1414, 1413, 683), (683, 1413, 1523, 1205), (684, 688, 689, 685), (685, 689, 1188, 1189), (688, 1207, 1206, 689), (689, 1206, 1476, 1188), (684, 685, 690, 686), (686, 690, 1215, 1216), (685, 1189, 1190, 690), (690, 1190, 1479, 1215), (684, 686, 691, 687), (687, 691, 1214, 1213), (686, 1216, 1217, 691), (691, 1217, 1484, 1214), (684, 687, 692, 688), (688, 692, 1208, 1207), (687, 1213, 1212, 692), (692, 1212, 1480, 1208), (693, 697, 698, 694), (694, 698, 1212, 1213), (697, 1210, 1209, 698), (698, 1209, 1480, 1212), (693, 694, 699, 695), (695, 699, 1221, 1222), (694, 1213, 1214, 699), (699, 1214, 1484, 1221), (693, 695, 700, 696), (696, 700, 1436, 1435), (695, 1222, 1223, 700), (700, 1223, 1529, 1436), (693, 696, 701, 697), (697, 701, 1211, 1210), (696, 1435, 1434, 701), (701, 1434, 1528, 1211), (702, 706, 707, 703), (703, 707, 1191, 1192), (706, 1216, 1215, 707), (707, 1215, 1479, 1191), (702, 703, 708, 704), (704, 708, 1409, 1408), (703, 1192, 1193, 708), (708, 1193, 1522, 1409), (702, 704, 709, 705), (705, 709, 1220, 1219), (704, 1408, 1407, 709), (709, 1407, 1521, 1220), (702, 705, 710, 706), (706, 710, 1217, 1216), (705, 1219, 1218, 710), (710, 1218, 1484, 1217), (711, 715, 716, 712), (712, 716, 1218, 1219), (715, 1222, 1221, 716), (716, 1221, 1484, 1218), (711, 712, 717, 713), (713, 717, 1406, 1405), (712, 1219, 1220, 717), (717, 1220, 1521, 1406), (711, 713, 718, 714), (714, 718, 1439, 1438), (713, 1405, 1404, 718), (718, 1404, 1534, 1439), (711, 714, 719, 715), (715, 719, 1223, 1222), (714, 1438, 1437, 719), (719, 1437, 1529, 1223), (720, 724, 725, 721), (721, 725, 1278, 1279), (724, 1225, 1224, 725), (725, 1224, 1485, 1278), (720, 721, 726, 722), (722, 726, 1233, 1234), (721, 1279, 1280, 726), (726, 1280, 1489, 1233), (720, 722, 727, 723), (723, 727, 1232, 1231), (722, 1234, 1235, 727), (727, 1235, 1490, 1232), (720, 723, 728, 724), (724, 728, 1226, 1225), (723, 1231, 1230, 728), (728, 1230, 1486, 1226), (729, 733, 734, 730), (730, 734, 1230, 1231), (733, 1228, 1227, 734), (734, 1227, 1486, 1230), (729, 730, 735, 731), (731, 735, 1239, 1240), (730, 1231, 1232, 735), (735, 1232, 1490, 1239), (729, 731, 736, 732), (732, 736, 1388, 1387), (731, 1240, 1241, 736), (736, 1241, 1517, 1388), (729, 732, 737, 733), (733, 737, 1229, 1228), (732, 1387, 1386, 737), (737, 1386, 1516, 1229), (738, 742, 743, 739), (739, 743, 1281, 1282), (742, 1234, 1233, 743), (743, 1233, 1489, 1281), (738, 739, 744, 740), (740, 744, 1421, 1420), (739, 1282, 1283, 744), (744, 1283, 1525, 1421), (738, 740, 745, 741), (741, 745, 1238, 1237), (740, 1420, 1419, 745), (745, 1419, 1524, 1238), (738, 741, 746, 742), (742, 746, 1235, 1234), (741, 1237, 1236, 746), (746, 1236, 1490, 1235), (747, 751, 752, 748), (748, 752, 1236, 1237), (751, 1240, 1239, 752), (752, 1239, 1490, 1236), (747, 748, 753, 749), (749, 753, 1418, 1417), (748, 1237, 1238, 753), (753, 1238, 1524, 1418), (747, 749, 754, 750), (750, 754, 1391, 1390), (749, 1417, 1416, 754), (754, 1416, 1535, 1391), (747, 750, 755, 751), (751, 755, 1241, 1240), (750, 1390, 1389, 755), (755, 1389, 1517, 1241), (756, 760, 761, 757), (757, 761, 1224, 1225), (760, 1243, 1242, 761), (761, 1242, 1485, 1224), (756, 757, 762, 758), (758, 762, 1251, 1252), (757, 1225, 1226, 762), (762, 1226, 1486, 1251), (756, 758, 763, 759), (759, 763, 1250, 1249), (758, 1252, 1253, 763), (763, 1253, 1491, 1250), (756, 759, 764, 760), (760, 764, 1244, 1243), (759, 1249, 1248, 764), (764, 1248, 1487, 1244), (765, 769, 770, 766), (766, 770, 1248, 1249), (769, 1246, 1245, 770), (770, 1245, 1487, 1248), (765, 766, 771, 767), (767, 771, 1257, 1258), (766, 1249, 1250, 771), (771, 1250, 1491, 1257), (765, 767, 772, 768), (768, 772, 1352, 1351), (767, 1258, 1259, 772), (772, 1259, 1508, 1352), (765, 768, 773, 769), (769, 773, 1247, 1246), (768, 1351, 1350, 773), (773, 1350, 1507, 1247), (774, 778, 779, 775), (775, 779, 1227, 1228), (778, 1252, 1251, 779), (779, 1251, 1486, 1227), (774, 775, 780, 776), (776, 780, 1385, 1384), (775, 1228, 1229, 780), (780, 1229, 1516, 1385), (774, 776, 781, 777), (777, 781, 1256, 1255), (776, 1384, 1383, 781), (781, 1383, 1515, 1256), (774, 777, 782, 778), (778, 782, 1253, 1252), (777, 1255, 1254, 782), (782, 1254, 1491, 1253), (783, 787, 788, 784), (784, 788, 1254, 1255), (787, 1258, 1257, 788), (788, 1257, 1491, 1254), (783, 784, 789, 785), (785, 789, 1382, 1381), (784, 1255, 1256, 789), (789, 1256, 1515, 1382), (783, 785, 790, 786), (786, 790, 1355, 1354), (785, 1381, 1380, 790), (790, 1380, 1537, 1355), (783, 786, 791, 787), (787, 791, 1259, 1258), (786, 1354, 1353, 791), (791, 1353, 1508, 1259), (792, 796, 797, 793), (793, 797, 1242, 1243), (796, 1261, 1260, 797), (797, 1260, 1485, 1242), (792, 793, 798, 794), (794, 798, 1269, 1270), (793, 1243, 1244, 798), (798, 1244, 1487, 1269), (792, 794, 799, 795), (795, 799, 1268, 1267), (794, 1270, 1271, 799), (799, 1271, 1492, 1268), (792, 795, 800, 796), (796, 800, 1262, 1261), (795, 1267, 1266, 800), (800, 1266, 1488, 1262), (801, 805, 806, 802), (802, 806, 1266, 1267), (805, 1264, 1263, 806), (806, 1263, 1488, 1266), (801, 802, 807, 803), (803, 807, 1275, 1276), (802, 1267, 1268, 807), (807, 1268, 1492, 1275), (801, 803, 808, 804), (804, 808, 1316, 1315), (803, 1276, 1277, 808), (808, 1277, 1499, 1316), (801, 804, 809, 805), (805, 809, 1265, 1264), (804, 1315, 1314, 809), (809, 1314, 1498, 1265), (810, 814, 815, 811), (811, 815, 1245, 1246), (814, 1270, 1269, 815), (815, 1269, 1487, 1245), (810, 811, 816, 812), (812, 816, 1349, 1348), (811, 1246, 1247, 816), (816, 1247, 1507, 1349), (810, 812, 817, 813), (813, 817, 1274, 1273), (812, 1348, 1347, 817), (817, 1347, 1506, 1274), (810, 813, 818, 814), (814, 818, 1271, 1270), (813, 1273, 1272, 818), (818, 1272, 1492, 1271), (819, 823, 824, 820), (820, 824, 1272, 1273), (823, 1276, 1275, 824), (824, 1275, 1492, 1272), (819, 820, 825, 821), (821, 825, 1346, 1345), (820, 1273, 1274, 825), (825, 1274, 1506, 1346), (819, 821, 826, 822), (822, 826, 1319, 1318), (821, 1345, 1344, 826), (826, 1344, 1533, 1319), (819, 822, 827, 823), (823, 827, 1277, 1276), (822, 1318, 1317, 827), (827, 1317, 1499, 1277), (828, 832, 833, 829), (829, 833, 1260, 1261), (832, 1279, 1278, 833), (833, 1278, 1485, 1260), (828, 829, 834, 830), (830, 834, 1287, 1288), (829, 1261, 1262, 834), (834, 1262, 1488, 1287), (828, 830, 835, 831), (831, 835, 1286, 1285), (830, 1288, 1289, 835), (835, 1289, 1493, 1286), (828, 831, 836, 832), (832, 836, 1280, 1279), (831, 1285, 1284, 836), (836, 1284, 1489, 1280), (837, 841, 842, 838), (838, 842, 1284, 1285), (841, 1282, 1281, 842), (842, 1281, 1489, 1284), (837, 838, 843, 839), (839, 843, 1293, 1294), (838, 1285, 1286, 843), (843, 1286, 1493, 1293), (837, 839, 844, 840), (840, 844, 1424, 1423), (839, 1294, 1295, 844), (844, 1295, 1526, 1424), (837, 840, 845, 841), (841, 845, 1283, 1282), (840, 1423, 1422, 845), (845, 1422, 1525, 1283), (846, 850, 851, 847), (847, 851, 1263, 1264), (850, 1288, 1287, 851), (851, 1287, 1488, 1263), (846, 847, 852, 848), (848, 852, 1313, 1312), (847, 1264, 1265, 852), (852, 1265, 1498, 1313), (846, 848, 853, 849), (849, 853, 1292, 1291), (848, 1312, 1311, 853), (853, 1311, 1497, 1292), (846, 849, 854, 850), (850, 854, 1289, 1288), (849, 1291, 1290, 854), (854, 1290, 1493, 1289), (855, 859, 860, 856), (856, 860, 1290, 1291), (859, 1294, 1293, 860), (860, 1293, 1493, 1290), (855, 856, 861, 857), (857, 861, 1310, 1309), (856, 1291, 1292, 861), (861, 1292, 1497, 1310), (855, 857, 862, 858), (858, 862, 1427, 1426), (857, 1309, 1308, 862), (862, 1308, 1531, 1427), (855, 858, 863, 859), (859, 863, 1295, 1294), (858, 1426, 1425, 863), (863, 1425, 1526, 1295)])
me_cube.use_remesh_preserve_volume = False
me_cube.use_remesh_preserve_attributes = False
me_cube.use_mirror_vertex_groups = False
me_cube.update()

# ---- objects
ob_sno_pancita = bpy.data.objects.new('sno pancita', me_cube_004)
ob_snow_scarf = bpy.data.objects.new('snow scarf', me_cube_003)
ob_snoe_head = bpy.data.objects.new('snoe head', me_cube)
ob_lamp = bpy.data.objects.new('Lamp', light_lamp)
ob_camera = bpy.data.objects.new('Camera', cam_camera)

# ---- transforms, parenting, visibility, modifiers, constraints
ob_sno_pancita.location = (0.9893, -0.01843, 1.189)
ob_sno_pancita.rotation_euler = (0.04707, 0.006795, -11.14)
ob_sno_pancita.scale = (1.893, 1.893, 1.893)
ob_sno_pancita.lineart.crease_threshold = 0.0
_m = ob_sno_pancita.modifiers.new('Subsurf', 'SUBSURF')
_m.uv_smooth = 'PRESERVE_CORNERS'
_m.quality = 2
_m.show_only_control_edges = False
ob_snow_scarf.location = (0.8788, 0.1573, 3.471)
ob_snow_scarf.rotation_euler = (-4.636, 0.1089, -2.859)
ob_snow_scarf.scale = (1.018, 1.018, 1.018)
ob_snow_scarf.lineart.crease_threshold = 0.0
_m = ob_snow_scarf.modifiers.new('Solidify', 'SOLIDIFY')
_m.thickness = 0.083
_m.offset = 1.0
_m.use_rim_only = True
_m.nonmanifold_thickness_mode = 'FIXED'
_m.nonmanifold_merge_threshold = 0.0003
_m = ob_snow_scarf.modifiers.new('Subsurf', 'SUBSURF')
_m.uv_smooth = 'PRESERVE_CORNERS'
_m.quality = 2
_m.levels = 2
_m.show_only_control_edges = False
ob_snoe_head.location = (0.8788, 0.1573, 3.471)
ob_snoe_head.rotation_euler = (-4.636, 0.1089, -2.859)
ob_snoe_head.lineart.crease_threshold = 0.0
ob_lamp.location = (4.076, 1.005, 5.904)
ob_lamp.rotation_euler = (0.6503, 0.05522, 1.866)
ob_lamp.lock_rotations_4d = False
ob_lamp.empty_display_type = 'ARROWS'
ob_lamp.color = (0.0, 0.0, 0.0, 0.0)
ob_lamp.hide_select = True
ob_lamp.lineart.crease_threshold = 0.0
ob_camera.location = (5.587, -6.508, 8.433)
ob_camera.rotation_euler = (1.177, 0.07417, 0.8178)
ob_camera.lock_rotations_4d = False
ob_camera.empty_display_type = 'ARROWS'
ob_camera.color = (0.0, 0.0, 0.0, 0.0)
ob_camera.hide_select = True
ob_camera.display_type = 'WIRE'
ob_camera.lineart.crease_threshold = 0.0

# ---- collection membership
col_collection_1.objects.link(ob_sno_pancita)
col_collection_1.objects.link(ob_snow_scarf)
col_collection_1.objects.link(ob_snoe_head)
col_collection_1.objects.link(ob_lamp)
col_collection_1.objects.link(ob_camera)

# ---- scene / render settings (as saved in the file)
scene.camera = ob_camera
scene.frame_start = 1; scene.frame_end = 250; scene.frame_set(53)
scene.render.engine = 'BLENDER_EEVEE_NEXT'
scene.render.resolution_percentage = 50
scene.render.dither_intensity = 0.0
scene.cycles.use_denoising = False
scene.cycles.samples = 10
scene.cycles.sampling_pattern = 'TABULATED_SOBOL'
scene.cycles.light_sampling_threshold = 0.0
scene.cycles.use_adaptive_sampling = False
scene.cycles.use_light_tree = False
scene.cycles.blur_glossy = 0.0
scene.cycles.pixel_filter_type = 'GAUSSIAN'
scene.cycles.sample_clamp_indirect = 0.0
scene.view_settings.view_transform = 'Standard'
bpy.context.view_layer.update()
